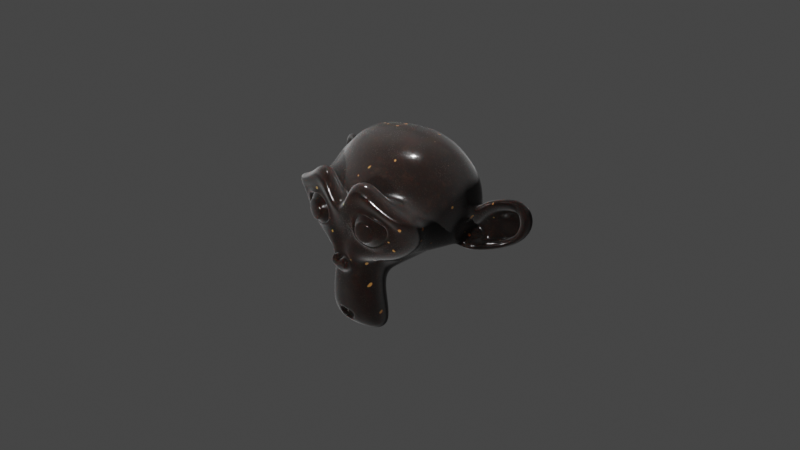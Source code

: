 # Source: chocolate.blend  (saved by Blender 4.0.36; exported with 4.5.12 LTS)
import bpy
from mathutils import Matrix  # noqa: F401  (used for matrix-valued properties, if any)

bpy.ops.wm.read_factory_settings(use_empty=True)
scene = bpy.context.scene
scene.name = 'Scene'

# ---- collections
col_collection = bpy.data.collections.new('Collection'); scene.collection.children.link(col_collection)

# ---- materials (node trees are filled in below, after node groups)
mat_chocolate_04 = bpy.data.materials.new('chocolate_04')
mat_chocolate_04.displacement_method = 'DISPLACEMENT'

# ---- node groups
ng_coord_detect_058 = bpy.data.node_groups.new('COORD DETECT.058', 'ShaderNodeTree')
_s = ng_coord_detect_058.interface.new_socket(name='Vector', in_out='OUTPUT', socket_type='NodeSocketVector')
_s = ng_coord_detect_058.interface.new_socket(name='IF THEN USE', in_out='INPUT', socket_type='NodeSocketVector')
_s.min_value = -1e+04
_s.max_value = 1e+04
_s = ng_coord_detect_058.interface.new_socket(name='USING', in_out='INPUT', socket_type='NodeSocketVector')
_N = ng_coord_detect_058.nodes; _L = ng_coord_detect_058.links
n0 = _N.new('ShaderNodeMath'); n0.name = 'Math.003'; n0.location = (-29, 116)
n0.operation = 'GREATER_THAN'
n0.inputs[1].default_value = 0.0
n1 = _N.new('NodeReroute'); n1.name = 'Reroute.002'; n1.location = (-266, -116)
n1.width = 16
n1.socket_idname = 'NodeSocketVector'
n2 = _N.new('ShaderNodeVectorMath'); n2.name = 'Vector Math'; n2.location = (-198, 114)
n2.operation = 'LENGTH'
n3 = _N.new('ShaderNodeMix'); n3.name = 'Mix.002'; n3.location = (266, 38)
n3.data_type = 'RGBA'
n4 = _N.new('NodeGroupInput'); n4.name = 'Group Input'; n4.location = (-466, 0)
n5 = _N.new('NodeGroupOutput'); n5.name = 'Group Output'; n5.location = (456, 0)
_L.new(n4.outputs[0], n1.inputs[0])
_L.new(n4.outputs[1], n3.inputs[6])
_L.new(n3.outputs[2], n5.inputs[0])
_L.new(n1.outputs[0], n2.inputs[0])
_L.new(n2.outputs[1], n0.inputs[0])
_L.new(n0.outputs[0], n3.inputs[0])
_L.new(n1.outputs[0], n3.inputs[7])
n5.is_active_output = True
ng_normal_bake_146 = bpy.data.node_groups.new('normal_bake.146', 'ShaderNodeTree')
_s = ng_normal_bake_146.interface.new_socket(name='Vector', in_out='OUTPUT', socket_type='NodeSocketVector')
_s = ng_normal_bake_146.interface.new_socket(name='Color', in_out='INPUT', socket_type='NodeSocketVector')
_s.hide_value = True
_N = ng_normal_bake_146.nodes; _L = ng_normal_bake_146.links
n0 = _N.new('ShaderNodeVectorMath'); n0.name = 'Vector Math.001'; n0.location = (-4, -55)
n0.operation = 'DOT_PRODUCT'
n1 = _N.new('ShaderNodeVectorMath'); n1.name = 'Vector Math.005'; n1.location = (-264, -55)
n1.operation = 'CROSS_PRODUCT'
n2 = _N.new('ShaderNodeVectorMath'); n2.name = 'Vector Math.002'; n2.location = (-1, -219)
n2.operation = 'DOT_PRODUCT'
n3 = _N.new('NodeReroute'); n3.name = 'Reroute'; n3.location = (-85, 62)
n3.width = 16
n3.socket_idname = 'NodeSocketVector'
n4 = _N.new('ShaderNodeVectorMath'); n4.name = 'Vector Math'; n4.location = (2, 98)
n4.operation = 'DOT_PRODUCT'
n5 = _N.new('ShaderNodeCombineXYZ'); n5.name = 'Combine XYZ'; n5.location = (198, 2)
n6 = _N.new('ShaderNodeNewGeometry'); n6.name = 'Geometry'; n6.location = (-577, -273)
n7 = _N.new('ShaderNodeTangent'); n7.name = 'Tangent'; n7.location = (-579, 25)
n7.width = 232
n7.direction_type = 'UV_MAP'
n8 = _N.new('NodeGroupOutput'); n8.name = 'Group Output'; n8.location = (757, 49)
n9 = _N.new('NodeGroupInput'); n9.name = 'Group Input'; n9.location = (-552, 105)
n10 = _N.new('ShaderNodeVectorMath'); n10.name = 'Vector Math.004'; n10.location = (398, -39)
n10.hide = True
n10.inputs[1].default_value = (0.5, 0.5, 0.5)
n11 = _N.new('ShaderNodeVectorMath'); n11.name = 'Vector Math.003'; n11.location = (398, -4)
n11.hide = True
n11.operation = 'SCALE'
n11.inputs[3].default_value = 0.5
n12 = _N.new('ShaderNodeMath'); n12.name = 'sanctus_correct_normal_y'; n12.location = (0, 0)
n12.label = 'sanctus_correct_normal_y'
n12.operation = 'MULTIPLY'
n12.inputs[1].default_value = -1.0
_L.new(n4.outputs[1], n5.inputs[0])
_L.new(n2.outputs[1], n5.inputs[2])
_L.new(n3.outputs[0], n4.inputs[0])
_L.new(n3.outputs[0], n0.inputs[0])
_L.new(n3.outputs[0], n2.inputs[0])
_L.new(n7.outputs[0], n1.inputs[0])
_L.new(n6.outputs[1], n1.inputs[1])
_L.new(n7.outputs[0], n4.inputs[1])
_L.new(n1.outputs[0], n0.inputs[1])
_L.new(n6.outputs[1], n2.inputs[1])
_L.new(n9.outputs[0], n3.inputs[0])
_L.new(n5.outputs[0], n11.inputs[0])
_L.new(n10.outputs[0], n8.inputs[0])
_L.new(n11.outputs[0], n10.inputs[0])
_L.new(n0.outputs[1], n12.inputs[0])
_L.new(n12.outputs[0], n5.inputs[1])
n8.is_active_output = True
ng_fresneltospec_039 = bpy.data.node_groups.new('FresnelToSpec.039', 'ShaderNodeTree')
_s = ng_fresneltospec_039.interface.new_socket(name='Spec', in_out='OUTPUT', socket_type='NodeSocketFloat')
_s.default_value = 0.5
_s.min_value = 0.0
_s.max_value = 0.0
_s = ng_fresneltospec_039.interface.new_socket(name='IOR', in_out='INPUT', socket_type='NodeSocketFloat')
_s.default_value = 1.5
_s.min_value = 1.0
_s.max_value = 5.0
_N = ng_fresneltospec_039.nodes; _L = ng_fresneltospec_039.links
n0 = _N.new('ShaderNodeMath'); n0.name = 'Math'; n0.location = (-188, 76)
n0.operation = 'SUBTRACT'
n0.inputs[1].default_value = 1.0
n1 = _N.new('ShaderNodeMath'); n1.name = 'Math.001'; n1.location = (-187, -94)
n1.inputs[1].default_value = 1.0
n2 = _N.new('ShaderNodeMath'); n2.name = 'Math.002'; n2.location = (4, 53)
n2.operation = 'DIVIDE'
n3 = _N.new('ShaderNodeMath'); n3.name = 'Math.003'; n3.location = (174, 53)
n3.operation = 'POWER'
n3.inputs[1].default_value = 2.0
n4 = _N.new('ShaderNodeMath'); n4.name = 'Math.004'; n4.location = (341, 56)
n4.operation = 'DIVIDE'
n4.inputs[1].default_value = 0.08
n5 = _N.new('NodeGroupOutput'); n5.name = 'Group Output'; n5.location = (530, -33)
n6 = _N.new('NodeGroupInput'); n6.name = 'Group Input'; n6.location = (-430, -43)
_L.new(n0.outputs[0], n2.inputs[0])
_L.new(n1.outputs[0], n2.inputs[1])
_L.new(n2.outputs[0], n3.inputs[0])
_L.new(n3.outputs[0], n4.inputs[0])
_L.new(n4.outputs[0], n5.inputs[0])
_L.new(n6.outputs[0], n0.inputs[0])
_L.new(n6.outputs[0], n1.inputs[0])
n5.is_active_output = True
ng_chocolate = bpy.data.node_groups.new('Chocolate', 'ShaderNodeTree')
_s = ng_chocolate.interface.new_socket(name='BSDF', in_out='OUTPUT', socket_type='NodeSocketShader')
_s = ng_chocolate.interface.new_socket(name='Displacement', in_out='OUTPUT', socket_type='NodeSocketVector')
_s.min_value = 0.0
_s.max_value = 1.0
_s = ng_chocolate.interface.new_socket(name='Color Bake', in_out='OUTPUT', socket_type='NodeSocketColor')
_s = ng_chocolate.interface.new_socket(name='Roughness Bake', in_out='OUTPUT', socket_type='NodeSocketFloat')
_s = ng_chocolate.interface.new_socket(name='Specular Bake', in_out='OUTPUT', socket_type='NodeSocketFloat')
_s = ng_chocolate.interface.new_socket(name='Displacement Bake', in_out='OUTPUT', socket_type='NodeSocketFloat')
_s = ng_chocolate.interface.new_socket(name='Normal Bake', in_out='OUTPUT', socket_type='NodeSocketVector')
_s = ng_chocolate.interface.new_socket(name='--CHOCOLATE--', in_out='INPUT', socket_type='NodeSocketFloat')
_s.hide_value = True
_s = ng_chocolate.interface.new_socket(name='Chocolate Color', in_out='INPUT', socket_type='NodeSocketColor')
_s.default_value = (0.06243, 0.01947, 0.003982, 1.0)
_s = ng_chocolate.interface.new_socket(name='Roughness', in_out='INPUT', socket_type='NodeSocketFloat')
_s.default_value = 1.0
_s.min_value = 0.0
_s.max_value = 1.0
_s = ng_chocolate.interface.new_socket(name='Subsurface Scale', in_out='INPUT', socket_type='NodeSocketFloat')
_s.default_value = 0.2
_s.min_value = 0.0
_s.max_value = 1.0
_s = ng_chocolate.interface.new_socket(name='--BUBBLES--', in_out='INPUT', socket_type='NodeSocketFloat')
_s.hide_value = True
_s = ng_chocolate.interface.new_socket(name='Bubbles', in_out='INPUT', socket_type='NodeSocketFloat')
_s.default_value = 0.92
_s.min_value = 0.0
_s.max_value = 1.0
_s = ng_chocolate.interface.new_socket(name='--NUTS--', in_out='INPUT', socket_type='NodeSocketFloat')
_s.hide_value = True
_s = ng_chocolate.interface.new_socket(name='Nuts', in_out='INPUT', socket_type='NodeSocketFloat')
_s.default_value = 0.18
_s.min_value = 0.0
_s.max_value = 0.5
_s = ng_chocolate.interface.new_socket(name='Nuts Color', in_out='INPUT', socket_type='NodeSocketColor')
_s.default_value = (0.3373, 0.1748, 0.09942, 1.0)
_s = ng_chocolate.interface.new_socket(name='Nut Type', in_out='INPUT', socket_type='NodeSocketFloat')
_s.min_value = 0.0
_s.max_value = 1.0
_s = ng_chocolate.interface.new_socket(name='Cover', in_out='INPUT', socket_type='NodeSocketFloat')
_s.default_value = 0.19
_s.min_value = 0.0
_s.max_value = 1.0
_s = ng_chocolate.interface.new_socket(name='--SCRATCHES--', in_out='INPUT', socket_type='NodeSocketFloat')
_s.hide_value = True
_s = ng_chocolate.interface.new_socket(name='Scratches', in_out='INPUT', socket_type='NodeSocketFloat')
_s.default_value = 1.0
_s.min_value = 0.0
_s.max_value = 1.0
_s = ng_chocolate.interface.new_socket(name='Scratches Color', in_out='INPUT', socket_type='NodeSocketColor')
_s.default_value = (0.3018, 0.1137, 0.03863, 1.0)
_s = ng_chocolate.interface.new_socket(name='--RIPPLES--', in_out='INPUT', socket_type='NodeSocketFloat')
_s.hide_value = True
_s = ng_chocolate.interface.new_socket(name='Texture (UV Based)', in_out='INPUT', socket_type='NodeSocketFloat')
_s.min_value = 0.0
_s.max_value = 1.0
_s = ng_chocolate.interface.new_socket(name='Frecuency', in_out='INPUT', socket_type='NodeSocketFloat')
_s.default_value = 46.02
_s.min_value = 0.0
_s.max_value = 1000.0
_s = ng_chocolate.interface.new_socket(name='--OTHERS--', in_out='INPUT', socket_type='NodeSocketFloat')
_s.hide_value = True
_s = ng_chocolate.interface.new_socket(name='Scale', in_out='INPUT', socket_type='NodeSocketFloat')
_s.default_value = 0.6
_s.min_value = -1e+04
_s.max_value = 1e+04
_s = ng_chocolate.interface.new_socket(name='seed', in_out='INPUT', socket_type='NodeSocketFloat')
_s.min_value = -1000.0
_s.max_value = 1000.0
_s = ng_chocolate.interface.new_socket(name='Bump', in_out='INPUT', socket_type='NodeSocketFloat')
_s.default_value = 1.0
_s.min_value = 0.0
_s.max_value = 1e+04
_s = ng_chocolate.interface.new_socket(name='Vector', in_out='INPUT', socket_type='NodeSocketVector')
_s.hide_value = True
_N = ng_chocolate.nodes; _L = ng_chocolate.links
n0 = _N.new('NodeFrame'); n0.name = 'Frame'; n0.location = (1287, 1233)
n0.width = 604
n1 = _N.new('NodeReroute'); n1.name = 'Reroute.006'; n1.location = (984, -379)
n1.width = 16
n1.socket_idname = 'NodeSocketFloat'
n2 = _N.new('ShaderNodeTexVoronoi'); n2.name = 'Voronoi Texture.002'; n2.location = (-1042, -671)
n2.voronoi_dimensions = '4D'
n3 = _N.new('NodeReroute'); n3.name = 'Reroute.007'; n3.location = (1014, 78)
n3.width = 16
n3.socket_idname = 'NodeSocketFloat'
n4 = _N.new('NodeReroute'); n4.name = 'Reroute'; n4.location = (-692, -377)
n4.width = 16
n4.socket_idname = 'NodeSocketFloat'
n5 = _N.new('NodeReroute'); n5.name = 'Reroute.010'; n5.location = (-687, -152)
n5.width = 16
n5.socket_idname = 'NodeSocketFloat'
n6 = _N.new('NodeReroute'); n6.name = 'Reroute.011'; n6.location = (-2382, -871)
n6.width = 16
n6.socket_idname = 'NodeSocketFloat'
n7 = _N.new('ShaderNodeTexVoronoi'); n7.name = 'Voronoi Texture.003'; n7.location = (-1043, -1005)
n7.inputs[2].default_value = 83.2
n8 = _N.new('ShaderNodeMix'); n8.name = 'Mix.008'; n8.location = (1308, -34)
n8.data_type = 'RGBA'
n8.blend_type = 'ADD'
n8.inputs[0].default_value = 1.0
n9 = _N.new('ShaderNodeMath'); n9.name = 'Math.001'; n9.location = (1079, -261)
n9.operation = 'MULTIPLY'
n9.inputs[1].default_value = 0.001
n10 = _N.new('ShaderNodeMapRange'); n10.name = 'Map Range'; n10.location = (-856, -1009)
n10.inputs[2].default_value = 0.37
n10.inputs[3].default_value = 1.0
n10.inputs[4].default_value = 0.0
n11 = _N.new('ShaderNodeVectorMath'); n11.name = 'Vector Math'; n11.location = (-2098, -348)
n11.operation = 'SCALE'
n12 = _N.new('ShaderNodeGroup'); n12.name = 'Group.001'; n12.location = (-2091, -212)
n12.node_tree = ng_coord_detect_058
n13 = _N.new('ShaderNodeTexCoord'); n13.name = 'Texture Coordinate'; n13.location = (-2273, -338)
n14 = _N.new('ShaderNodeTexNoise'); n14.name = 'Noise Texture.004'; n14.location = (-1856, -319)
n14.inputs[2].default_value = 2.12
n14.inputs[3].default_value = 1.35
n14.inputs[4].default_value = 0.7583
n15 = _N.new('ShaderNodeMix'); n15.name = 'Mix.007'; n15.location = (-1653, -306)
n15.data_type = 'RGBA'
n15.blend_type = 'LINEAR_LIGHT'
n15.inputs[0].default_value = 0.105
n16 = _N.new('NodeReroute'); n16.name = 'Reroute.013'; n16.location = (-1915, -1172)
n16.width = 16
n16.socket_idname = 'NodeSocketVector'
n17 = _N.new('NodeReroute'); n17.name = 'Reroute.012'; n17.location = (-1920, -410)
n17.width = 16
n17.socket_idname = 'NodeSocketVector'
n18 = _N.new('NodeReroute'); n18.name = 'Reroute.014'; n18.location = (-1224, -554)
n18.width = 16
n19 = _N.new('NodeReroute'); n19.name = 'Reroute.015'; n19.location = (-1223, -882)
n19.width = 16
n20 = _N.new('NodeReroute'); n20.name = 'Reroute.004'; n20.location = (-1221, -349)
n20.width = 16
n21 = _N.new('NodeReroute'); n21.name = 'Reroute.016'; n21.location = (-1360, -890)
n21.width = 16
n21.socket_idname = 'NodeSocketFloat'
n22 = _N.new('NodeReroute'); n22.name = 'Reroute.017'; n22.location = (-1362, -569)
n22.width = 16
n22.socket_idname = 'NodeSocketFloat'
n23 = _N.new('ShaderNodeValue'); n23.name = 'Value'; n23.location = (-1214, -654)
n23.outputs[0].default_value = 21.8
n24 = _N.new('NodeGroupInput'); n24.name = 'Group Input'; n24.location = (-2588, -473)
n25 = _N.new('NodeReroute'); n25.name = 'Reroute.003'; n25.location = (-582, -434)
n25.width = 16
n25.socket_idname = 'NodeSocketFloat'
n26 = _N.new('NodeReroute'); n26.name = 'Reroute.008'; n26.location = (-506, -222)
n26.width = 16
n26.socket_idname = 'NodeSocketFloat'
n27 = _N.new('NodeReroute'); n27.name = 'Reroute.019'; n27.location = (-1894, 432)
n27.width = 16
n27.socket_idname = 'NodeSocketVector'
n28 = _N.new('NodeGroupInput'); n28.name = 'Group Input.001'; n28.location = (-1066, 1199)
n29 = _N.new('NodeReroute'); n29.name = 'Reroute.021'; n29.location = (-892, 904)
n29.width = 16
n29.socket_idname = 'NodeSocketVector'
n30 = _N.new('NodeReroute'); n30.name = 'Reroute.020'; n30.location = (-897, 418)
n30.width = 16
n30.socket_idname = 'NodeSocketVector'
n31 = _N.new('NodeReroute'); n31.name = 'Reroute.024'; n31.location = (-847, 979)
n31.width = 16
n31.socket_idname = 'NodeSocketFloat'
n32 = _N.new('NodeReroute'); n32.name = 'Reroute.023'; n32.location = (-893, 652)
n32.width = 16
n32.socket_idname = 'NodeSocketVector'
n33 = _N.new('NodeReroute'); n33.name = 'Reroute.025'; n33.location = (-860, 393)
n33.width = 16
n33.socket_idname = 'NodeSocketFloat'
n34 = _N.new('NodeReroute'); n34.name = 'Reroute.022'; n34.location = (-847, 876)
n34.width = 16
n34.socket_idname = 'NodeSocketFloat'
n35 = _N.new('NodeReroute'); n35.name = 'Reroute.005'; n35.location = (2117, 1091)
n35.width = 16
n36 = _N.new('NodeReroute'); n36.name = 'Reroute.026'; n36.location = (-487, -385)
n36.width = 16
n36.socket_idname = 'NodeSocketFloat'
n37 = _N.new('NodeReroute'); n37.name = 'Reroute.009'; n37.location = (1248, -215)
n37.width = 16
n38 = _N.new('ShaderNodeMix'); n38.name = 'Mix.003'; n38.location = (271, -30)
n38.data_type = 'RGBA'
n39 = _N.new('ShaderNodeMix'); n39.name = 'Mix.012'; n39.location = (434, -50)
n39.data_type = 'RGBA'
n40 = _N.new('ShaderNodeMix'); n40.name = 'Mix'; n40.location = (30, -40)
n40.data_type = 'RGBA'
n41 = _N.new('ShaderNodeTexNoise'); n41.name = 'Noise Texture'; n41.location = (-731, 761)
n41.inputs[3].default_value = 4.0
n42 = _N.new('ShaderNodeTexNoise'); n42.name = 'Noise Texture.002'; n42.location = (-730, 1005)
n42.noise_dimensions = '4D'
n42.inputs[2].default_value = 1.05
n42.inputs[3].default_value = 2.64
n42.inputs[8].default_value = 8.9
n43 = _N.new('ShaderNodeMapRange'); n43.name = 'Map Range.005'; n43.location = (-562, 1002)
n43.inputs[1].default_value = 0.62
n44 = _N.new('ShaderNodeMapRange'); n44.name = 'Map Range.004'; n44.location = (-288, 664)
n44.hide = True
n44.inputs[1].default_value = 0.51
n44.inputs[2].default_value = 0.73
n44.inputs[4].default_value = 0.53
n45 = _N.new('ShaderNodeMapRange'); n45.name = 'Map Range.006'; n45.location = (-284, 721)
n45.hide = True
n45.inputs[1].default_value = 0.61
n45.inputs[2].default_value = 0.75
n46 = _N.new('ShaderNodeTexNoise'); n46.name = 'Noise Texture.001'; n46.location = (-803, 529)
n46.noise_dimensions = '4D'
n46.inputs[2].default_value = 12.0
n46.inputs[3].default_value = 4.0
n46.inputs[4].default_value = 0.9583
n46.inputs[8].default_value = 0.73
n47 = _N.new('NodeGroupInput'); n47.name = 'Group Input.004'; n47.location = (-978, 347)
n48 = _N.new('ShaderNodeVectorMath'); n48.name = 'Vector Math.001'; n48.location = (-624, 538)
n48.operation = 'SCALE'
n49 = _N.new('ShaderNodeMix'); n49.name = 'Mix.010'; n49.location = (37, 610)
n49.data_type = 'RGBA'
n49.blend_type = 'SUBTRACT'
n49.clamp_result = True
n49.inputs[0].default_value = 0.6833
n50 = _N.new('ShaderNodeMix'); n50.name = 'Mix.014'; n50.location = (195, 603)
n50.data_type = 'RGBA'
n50.blend_type = 'SUBTRACT'
n50.clamp_result = True
n50.inputs[0].default_value = 0.6833
n51 = _N.new('ShaderNodeMix'); n51.name = 'Mix.001'; n51.location = (357, 600)
n51.data_type = 'RGBA'
n51.blend_type = 'SUBTRACT'
n51.clamp_result = True
n51.inputs[0].default_value = 1.0
n52 = _N.new('ShaderNodeMath'); n52.name = 'Math.006'; n52.location = (-71, 424)
n52.use_clamp = True
n53 = _N.new('ShaderNodeMix'); n53.name = 'Mix.013'; n53.location = (2039, 43)
n53.data_type = 'RGBA'
n53.blend_type = 'ADD'
n53.inputs[0].default_value = 1.0
n54 = _N.new('ShaderNodeSeparateColor'); n54.name = 'Separate RGB'; n54.location = (-465, 725)
n54.hide = True
n55 = _N.new('ShaderNodeMapRange'); n55.name = 'Map Range.003'; n55.location = (-449, 646)
n56 = _N.new('ShaderNodeMapRange'); n56.name = 'Map Range.002'; n56.location = (-591, 314)
n56.hide = True
n56.inputs[1].default_value = 0.6
n56.inputs[2].default_value = 0.62
n56.inputs[4].default_value = 0.17
n57 = _N.new('ShaderNodeMath'); n57.name = 'Math'; n57.location = (-249, 439)
n57.hide = True
n57.operation = 'SUBTRACT'
n57.use_clamp = True
n58 = _N.new('ShaderNodeMath'); n58.name = 'Math.010'; n58.location = (1671, 557)
n58.hide = True
n58.operation = 'GREATER_THAN'
n58.inputs[1].default_value = 0.0
n59 = _N.new('ShaderNodeBump'); n59.name = 'Bump'; n59.location = (3171, 154)
n59.inputs[2].default_value = 1.0
n60 = _N.new('ShaderNodeMix'); n60.name = 'Mix.009'; n60.location = (3172, 363)
n60.data_type = 'RGBA'
n60.clamp_result = True
n60.inputs[7].default_value = (0.6482, 0.6482, 0.6482, 1.0)
n61 = _N.new('NodeGroupInput'); n61.name = 'Group Input.002'; n61.location = (1483, 935)
n62 = _N.new('ShaderNodeMath'); n62.name = 'Math.002'; n62.location = (-73, 263)
n62.hide = True
n62.operation = 'MULTIPLY'
n62.use_clamp = True
n62.inputs[1].default_value = 0.0005
n63 = _N.new('ShaderNodeMath'); n63.name = 'Math.008'; n63.location = (2410, -111)
n63.operation = 'MULTIPLY'
n64 = _N.new('NodeGroupInput'); n64.name = 'Group Input.005'; n64.location = (1905, -356)
n65 = _N.new('ShaderNodeMath'); n65.name = 'Math.007'; n65.location = (2171, -88)
n65.operation = 'DIVIDE'
n65.inputs[0].default_value = 1.0
n66 = _N.new('NodeReroute'); n66.name = 'Reroute.018'; n66.location = (543, -204)
n66.width = 16
n67 = _N.new('ShaderNodeInvert'); n67.name = 'Invert'; n67.location = (628, -524)
n68 = _N.new('ShaderNodeMath'); n68.name = 'Math.018'; n68.location = (796, -644)
n68.operation = 'MULTIPLY'
n69 = _N.new('ShaderNodeTexVoronoi'); n69.name = 'Voronoi Texture.001'; n69.location = (-1028, -349)
n69.voronoi_dimensions = '4D'
n70 = _N.new('ShaderNodeMapRange'); n70.name = 'Map Range.008'; n70.location = (-650, -35)
n70.inputs[2].default_value = 0.32
n70.inputs[3].default_value = 1.0
n70.inputs[4].default_value = 0.0
n71 = _N.new('ShaderNodeTexVoronoi'); n71.name = 'Voronoi Texture.004'; n71.location = (-1023, -130)
n71.voronoi_dimensions = '4D'
n71.feature = 'DISTANCE_TO_EDGE'
n72 = _N.new('ShaderNodeMath'); n72.name = 'Math.016'; n72.location = (-460, 177)
n72.operation = 'MULTIPLY'
n72.inputs[2].default_value = 0.0
n73 = _N.new('ShaderNodeMapRange'); n73.name = 'Map Range.009'; n73.location = (-646, 209)
n73.inputs[1].default_value = 0.28
n73.inputs[4].default_value = 4.0
n74 = _N.new('ShaderNodeMix'); n74.name = 'Mix.004'; n74.location = (2030, 601)
n74.data_type = 'RGBA'
n74.clamp_result = True
n74.inputs[7].default_value = (0.398, 0.3664, 0.3975, 1.0)
n75 = _N.new('ShaderNodeMath'); n75.name = 'Math.015'; n75.location = (-472, -70)
n75.operation = 'MULTIPLY'
n75.inputs[2].default_value = 0.0
n76 = _N.new('ShaderNodeMath'); n76.name = 'Math.004'; n76.location = (-761, -551)
n76.operation = 'LESS_THAN'
n77 = _N.new('ShaderNodeMath'); n77.name = 'Math.011'; n77.location = (-204, -156)
n77.operation = 'ROUND'
n78 = _N.new('NodeReroute'); n78.name = 'Reroute.001'; n78.location = (-821, -729)
n78.width = 16
n79 = _N.new('NodeReroute'); n79.name = 'Reroute.027'; n79.location = (14, -105)
n79.width = 16
n80 = _N.new('NodeGroupInput'); n80.name = 'Group Input.003'; n80.location = (-175, -952)
n81 = _N.new('ShaderNodeTexWave'); n81.name = 'Wave Texture'; n81.location = (142, -712)
n82 = _N.new('ShaderNodeMath'); n82.name = 'Math.017'; n82.location = (324, -710)
n82.operation = 'MULTIPLY'
n83 = _N.new('ShaderNodeMath'); n83.name = 'Math.019'; n83.location = (146, -1055)
n83.operation = 'MULTIPLY'
n83.inputs[1].default_value = 0.01
n84 = _N.new('ShaderNodeMath'); n84.name = 'Math.005'; n84.location = (-666, -967)
n84.operation = 'MULTIPLY'
n85 = _N.new('ShaderNodeMath'); n85.name = 'Math.013'; n85.location = (-730, -767)
n86 = _N.new('ShaderNodeMix'); n86.name = 'Mix.002'; n86.location = (311, -171)
n86.data_type = 'RGBA'
n86.blend_type = 'DODGE'
n86.clamp_result = True
n86.inputs[0].default_value = 0.8
n86.inputs[7].default_value = (1.0, 1.0, 1.0, 1.0)
n87 = _N.new('ShaderNodeMath'); n87.name = 'Math.003'; n87.location = (309, -6)
n87.operation = 'MULTIPLY'
n87.inputs[1].default_value = 0.07
n88 = _N.new('ShaderNodeMix'); n88.name = 'Mix.006'; n88.location = (-198, 32)
n88.data_type = 'RGBA'
n89 = _N.new('ShaderNodeMath'); n89.name = 'Math.020'; n89.location = (88, 9)
n89.operation = 'MULTIPLY'
n89.use_clamp = True
n90 = _N.new('ShaderNodeRGBCurve'); n90.name = 'RGB Curves'; n90.location = (-491, -30)
n90.hide = True
_c = n90.mapping.curves[3]
while len(_c.points) > 2: _c.points.remove(_c.points[-1])
_c.points[0].location = (0.0, 0.0); _c.points[0].handle_type = 'AUTO_CLAMPED'
_c.points[1].location = (0.10455, 0.09375); _c.points[1].handle_type = 'AUTO'
_p = _c.points.new(0.23182, 0.36875); _p.handle_type = 'AUTO'
_p = _c.points.new(0.40909, 0.7375); _p.handle_type = 'AUTO'
_p = _c.points.new(0.65, 0.95625); _p.handle_type = 'AUTO'
_p = _c.points.new(1.0, 1.0); _p.handle_type = 'AUTO'
n90.mapping.update()
n91 = _N.new('ShaderNodeMapRange'); n91.name = 'Map Range.001'; n91.location = (-294, -401)
n91.inputs[3].default_value = 0.4
n92 = _N.new('ShaderNodeSeparateXYZ'); n92.name = 'Separate XYZ'; n92.location = (-461, -405)
n93 = _N.new('ShaderNodeTexCoord'); n93.name = 'Texture Coordinate.001'; n93.location = (-63, -777)
n94 = _N.new('ShaderNodeMapRange'); n94.name = 'Map Range.007'; n94.location = (-293, -634)
n94.inputs[3].default_value = 0.4
n95 = _N.new('ShaderNodeMath'); n95.name = 'Math.014'; n95.location = (112, -202)
n95.operation = 'MULTIPLY'
n96 = _N.new('ShaderNodeMath'); n96.name = 'Math.021'; n96.location = (-72, -486)
n96.operation = 'GREATER_THAN'
n97 = _N.new('NodeReroute'); n97.name = 'Reroute.033'; n97.location = (3572, 108)
n97.width = 16
n97.socket_idname = 'NodeSocketVector'
n98 = _N.new('NodeReroute'); n98.name = 'Reroute.034'; n98.location = (3588, -73)
n98.width = 16
n98.socket_idname = 'NodeSocketFloat'
n99 = _N.new('ShaderNodeMath'); n99.name = 'Math.012'; n99.location = (2684, -210)
n99.operation = 'DIVIDE'
n99.inputs[0].default_value = 0.12
n100 = _N.new('ShaderNodeGroup'); n100.name = 'Group.002'; n100.location = (4133, 311)
n100.node_tree = ng_normal_bake_146
n101 = _N.new('ShaderNodeMath'); n101.name = 'Math.009'; n101.location = (2949, -162)
n101.operation = 'MULTIPLY'
n102 = _N.new('ShaderNodeCombineXYZ'); n102.name = 'Combine XYZ'; n102.location = (3598, 813)
n102.inputs[0].default_value = 0.3
n102.inputs[1].default_value = 0.3
n102.inputs[2].default_value = 0.3
n103 = _N.new('ShaderNodeMath'); n103.name = 'Math.022'; n103.location = (3185, -46)
n103.operation = 'MULTIPLY'
n104 = _N.new('ShaderNodeMath'); n104.name = 'Math.023'; n104.location = (3368, -18)
n105 = _N.new('ShaderNodeGroup'); n105.name = 'Group'; n105.location = (3171, 486)
n105.node_tree = ng_fresneltospec_039
n105.inputs[0].default_value = 1.3
n106 = _N.new('NodeReroute'); n106.name = 'Reroute.031'; n106.location = (3562, 439)
n106.width = 16
n106.socket_idname = 'NodeSocketFloat'
n107 = _N.new('NodeGroupOutput'); n107.name = 'Group Output'; n107.location = (4227, 638)
n108 = _N.new('ShaderNodeDisplacement'); n108.name = 'Displacement'; n108.location = (3750, -17)
n108.inputs[2].default_value = 1.0
n109 = _N.new('ShaderNodeBevel'); n109.name = 'Bevel'; n109.location = (3580, -144)
n109.samples = 16
n109.inputs[0].default_value = 0.001
n110 = _N.new('NodeReroute'); n110.name = 'Reroute.002'; n110.location = (1271, 679)
n110.width = 16
n111 = _N.new('ShaderNodeMix'); n111.name = 'Mix.005'; n111.location = (2022, 849)
n111.data_type = 'RGBA'
n111.inputs[7].default_value = (0.09921, 0.09921, 0.09921, 1.0)
n112 = _N.new('NodeReroute'); n112.name = 'Reroute.032'; n112.location = (3489, 485)
n112.width = 16
n113 = _N.new('ShaderNodeBsdfPrincipled'); n113.name = 'Principled BSDF'; n113.location = (3891, 709)
n113.inputs[3].default_value = 1.45
n113.inputs[8].default_value = 1.0
n113.inputs[24].default_value = 0.2
n113.inputs[27].default_value = (0.0, 0.0, 0.0, 1.0)
n113.inputs[28].default_value = 1.0
n114 = _N.new('NodeReroute'); n114.name = 'Reroute.029'; n114.location = (3591, 569)
n114.width = 16
n115 = _N.new('NodeReroute'); n115.name = 'Reroute.028'; n115.location = (3538, 661)
n115.width = 16
n38.parent = n0
n39.parent = n0
n40.parent = n0
_L.new(n113.outputs[0], n107.inputs[0])
_L.new(n97.outputs[0], n113.inputs[5])
_L.new(n56.outputs[0], n57.inputs[1])
_L.new(n46.outputs[0], n56.inputs[0])
_L.new(n41.outputs[0], n55.inputs[0])
_L.new(n54.outputs[1], n44.inputs[0])
_L.new(n44.outputs[0], n40.inputs[0])
_L.new(n40.outputs[2], n38.inputs[6])
_L.new(n44.outputs[0], n52.inputs[0])
_L.new(n42.outputs[0], n43.inputs[0])
_L.new(n51.outputs[2], n74.inputs[6])
_L.new(n78.outputs[0], n76.inputs[0])
_L.new(n23.outputs[0], n69.inputs[2])
_L.new(n5.outputs[0], n70.inputs[0])
_L.new(n110.outputs[0], n38.inputs[0])
_L.new(n37.outputs[0], n110.inputs[0])
_L.new(n110.outputs[0], n111.inputs[0])
_L.new(n18.outputs[0], n69.inputs[0])
_L.new(n19.outputs[0], n2.inputs[0])
_L.new(n23.outputs[0], n2.inputs[2])
_L.new(n2.outputs[1], n78.inputs[0])
_L.new(n76.outputs[0], n25.inputs[0])
_L.new(n26.outputs[0], n75.inputs[1])
_L.new(n17.outputs[0], n15.inputs[6])
_L.new(n15.outputs[2], n20.inputs[0])
_L.new(n17.outputs[0], n14.inputs[0])
_L.new(n14.outputs[0], n15.inputs[7])
_L.new(n8.outputs[2], n53.inputs[6])
_L.new(n1.outputs[0], n9.inputs[0])
_L.new(n110.outputs[0], n58.inputs[0])
_L.new(n10.outputs[0], n84.inputs[0])
_L.new(n3.outputs[0], n39.inputs[0])
_L.new(n3.outputs[0], n60.inputs[0])
_L.new(n9.outputs[0], n8.inputs[7])
_L.new(n39.outputs[2], n35.inputs[0])
_L.new(n38.outputs[2], n39.inputs[6])
_L.new(n1.outputs[0], n3.inputs[0])
_L.new(n74.outputs[2], n60.inputs[6])
_L.new(n36.outputs[0], n1.inputs[0])
_L.new(n24.outputs[5], n84.inputs[1])
_L.new(n24.outputs[7], n76.inputs[1])
_L.new(n28.outputs[1], n40.inputs[6])
_L.new(n28.outputs[13], n40.inputs[7])
_L.new(n28.outputs[8], n38.inputs[7])
_L.new(n28.outputs[13], n39.inputs[7])
_L.new(n69.outputs[0], n4.inputs[0])
_L.new(n7.outputs[0], n10.inputs[0])
_L.new(n43.outputs[0], n51.inputs[7])
_L.new(n61.outputs[3], n111.inputs[6])
_L.new(n33.outputs[0], n46.inputs[1])
_L.new(n53.outputs[2], n59.inputs[3])
_L.new(n81.outputs[1], n82.inputs[0])
_L.new(n25.outputs[0], n26.inputs[0])
_L.new(n16.outputs[0], n7.inputs[0])
_L.new(n22.outputs[0], n69.inputs[1])
_L.new(n21.outputs[0], n2.inputs[1])
_L.new(n58.outputs[0], n74.inputs[0])
_L.new(n112.outputs[0], n113.inputs[2])
_L.new(n4.outputs[0], n5.inputs[0])
_L.new(n79.outputs[0], n95.inputs[0])
_L.new(n66.outputs[0], n37.inputs[0])
_L.new(n70.outputs[0], n90.inputs[1])
_L.new(n90.outputs[0], n75.inputs[0])
_L.new(n24.outputs[18], n11.inputs[3])
_L.new(n24.outputs[19], n6.inputs[0])
_L.new(n82.outputs[0], n68.inputs[0])
_L.new(n68.outputs[0], n53.inputs[7])
_L.new(n66.outputs[0], n67.inputs[1])
_L.new(n67.outputs[0], n68.inputs[1])
_L.new(n80.outputs[15], n83.inputs[0])
_L.new(n80.outputs[16], n81.inputs[1])
_L.new(n83.outputs[0], n82.inputs[1])
_L.new(n24.outputs[21], n12.inputs[0])
_L.new(n13.outputs[3], n12.inputs[1])
_L.new(n12.outputs[0], n11.inputs[0])
_L.new(n11.outputs[0], n17.inputs[0])
_L.new(n17.outputs[0], n16.inputs[0])
_L.new(n20.outputs[0], n18.inputs[0])
_L.new(n18.outputs[0], n19.inputs[0])
_L.new(n6.outputs[0], n21.inputs[0])
_L.new(n21.outputs[0], n22.inputs[0])
_L.new(n30.outputs[0], n46.inputs[0])
_L.new(n17.outputs[0], n27.inputs[0])
_L.new(n27.outputs[0], n30.inputs[0])
_L.new(n29.outputs[0], n42.inputs[0])
_L.new(n32.outputs[0], n29.inputs[0])
_L.new(n31.outputs[0], n34.inputs[0])
_L.new(n30.outputs[0], n32.inputs[0])
_L.new(n32.outputs[0], n41.inputs[0])
_L.new(n28.outputs[19], n31.inputs[0])
_L.new(n34.outputs[0], n42.inputs[1])
_L.new(n34.outputs[0], n33.inputs[0])
_L.new(n84.outputs[0], n36.inputs[0])
_L.new(n57.outputs[0], n49.inputs[6])
_L.new(n54.outputs[2], n45.inputs[0])
_L.new(n49.outputs[2], n50.inputs[6])
_L.new(n44.outputs[0], n49.inputs[7])
_L.new(n50.outputs[2], n51.inputs[6])
_L.new(n45.outputs[0], n50.inputs[7])
_L.new(n52.outputs[0], n62.inputs[0])
_L.new(n45.outputs[0], n52.inputs[1])
_L.new(n46.outputs[1], n48.inputs[0])
_L.new(n48.outputs[0], n54.inputs[0])
_L.new(n47.outputs[12], n48.inputs[3])
_L.new(n64.outputs[18], n65.inputs[1])
_L.new(n65.outputs[0], n63.inputs[0])
_L.new(n55.outputs[0], n57.inputs[0])
_L.new(n47.outputs[2], n55.inputs[4])
_L.new(n63.outputs[0], n59.inputs[1])
_L.new(n64.outputs[20], n63.inputs[1])
_L.new(n93.outputs[2], n81.inputs[0])
_L.new(n98.outputs[0], n108.inputs[0])
_L.new(n108.outputs[0], n107.inputs[1])
_L.new(n64.outputs[20], n101.inputs[1])
_L.new(n62.outputs[0], n8.inputs[6])
_L.new(n64.outputs[18], n99.inputs[1])
_L.new(n99.outputs[0], n101.inputs[0])
_L.new(n75.outputs[0], n88.inputs[6])
_L.new(n23.outputs[0], n71.inputs[2])
_L.new(n18.outputs[0], n71.inputs[0])
_L.new(n22.outputs[0], n71.inputs[1])
_L.new(n26.outputs[0], n72.inputs[1])
_L.new(n73.outputs[0], n72.inputs[0])
_L.new(n71.outputs[0], n73.inputs[0])
_L.new(n88.outputs[2], n79.inputs[0])
_L.new(n72.outputs[0], n88.inputs[7])
_L.new(n77.outputs[0], n88.inputs[0])
_L.new(n24.outputs[9], n77.inputs[0])
_L.new(n86.outputs[2], n66.inputs[0])
_L.new(n78.outputs[0], n92.inputs[0])
_L.new(n92.outputs[0], n91.inputs[0])
_L.new(n91.outputs[0], n89.inputs[1])
_L.new(n79.outputs[0], n89.inputs[0])
_L.new(n89.outputs[0], n87.inputs[0])
_L.new(n91.outputs[0], n96.inputs[0])
_L.new(n24.outputs[10], n94.inputs[0])
_L.new(n95.outputs[0], n86.inputs[6])
_L.new(n96.outputs[0], n95.inputs[1])
_L.new(n94.outputs[0], n96.inputs[1])
_L.new(n35.outputs[0], n115.inputs[0])
_L.new(n111.outputs[2], n114.inputs[0])
_L.new(n105.outputs[0], n106.inputs[0])
_L.new(n60.outputs[2], n112.inputs[0])
_L.new(n112.outputs[0], n107.inputs[3])
_L.new(n59.outputs[0], n97.inputs[0])
_L.new(n100.outputs[0], n107.inputs[6])
_L.new(n104.outputs[0], n98.inputs[0])
_L.new(n98.outputs[0], n107.inputs[5])
_L.new(n97.outputs[0], n100.inputs[0])
_L.new(n87.outputs[0], n103.inputs[0])
_L.new(n101.outputs[0], n103.inputs[1])
_L.new(n103.outputs[0], n104.inputs[0])
_L.new(n106.outputs[0], n113.inputs[13])
_L.new(n106.outputs[0], n107.inputs[4])
_L.new(n109.outputs[0], n108.inputs[3])
_L.new(n115.outputs[0], n113.inputs[0])
_L.new(n115.outputs[0], n107.inputs[2])
_L.new(n114.outputs[0], n113.inputs[10])
n107.is_active_output = True
ng_auto_smooth = bpy.data.node_groups.new('Auto Smooth', 'GeometryNodeTree')
_s = ng_auto_smooth.interface.new_socket(name='Geometry', in_out='OUTPUT', socket_type='NodeSocketGeometry')
_s = ng_auto_smooth.interface.new_socket(name='Geometry', in_out='INPUT', socket_type='NodeSocketGeometry')
_s = ng_auto_smooth.interface.new_socket(name='Angle', in_out='INPUT', socket_type='NodeSocketFloat')
_s.subtype = 'ANGLE'
_s.min_value = 0.0
_s.max_value = 3.142
ng_auto_smooth.is_modifier = True
_N = ng_auto_smooth.nodes; _L = ng_auto_smooth.links
n0 = _N.new('NodeGroupOutput'); n0.name = 'Group Output'; n0.location = (480, -100)
n1 = _N.new('NodeGroupInput'); n1.name = 'Group Input'; n1.location = (-420, -300)
n2 = _N.new('NodeGroupInput'); n2.name = 'Group Input.001'; n2.location = (-60, -100)
n3 = _N.new('GeometryNodeSetShadeSmooth'); n3.name = 'Set Shade Smooth'; n3.location = (120, -100)
n3.domain = 'EDGE'
n4 = _N.new('GeometryNodeSetShadeSmooth'); n4.name = 'Set Shade Smooth.001'; n4.location = (300, -100)
n5 = _N.new('GeometryNodeInputMeshEdgeAngle'); n5.name = 'Edge Angle'; n5.location = (-420, -220)
n6 = _N.new('GeometryNodeInputEdgeSmooth'); n6.name = 'Is Edge Smooth'; n6.location = (-60, -160)
n7 = _N.new('GeometryNodeInputShadeSmooth'); n7.name = 'Is Face Smooth'; n7.location = (-240, -340)
n8 = _N.new('FunctionNodeBooleanMath'); n8.name = 'Boolean Math'; n8.location = (-60, -220)
n9 = _N.new('FunctionNodeCompare'); n9.name = 'Compare'; n9.location = (-240, -180)
n9.operation = 'LESS_EQUAL'
_L.new(n5.outputs[0], n9.inputs[0])
_L.new(n4.outputs[0], n0.inputs[0])
_L.new(n1.outputs[1], n9.inputs[1])
_L.new(n9.outputs[0], n8.inputs[0])
_L.new(n7.outputs[0], n8.inputs[1])
_L.new(n2.outputs[0], n3.inputs[0])
_L.new(n6.outputs[0], n3.inputs[1])
_L.new(n3.outputs[0], n4.inputs[0])
_L.new(n8.outputs[0], n3.inputs[2])
n0.is_active_output = True

# ---- material node trees
mat_chocolate_04.use_nodes = True; mat_chocolate_04.node_tree.nodes.clear()
_N = mat_chocolate_04.node_tree.nodes; _L = mat_chocolate_04.node_tree.links
n0 = _N.new('ShaderNodeOutputMaterial'); n0.name = 'Material Output'; n0.location = (-903, -474)
n1 = _N.new('ShaderNodeGroup'); n1.name = 'Group.001'; n1.location = (-1180, -471)
n1.width = 234
n1.node_tree = ng_chocolate
n1.inputs[0].default_value = 0.0
n1.inputs[1].default_value = (0.006049, 0.003035, 0.002125, 1.0)
n1.inputs[2].default_value = 0.4
n1.inputs[3].default_value = 0.2
n1.inputs[4].default_value = 0.0
n1.inputs[5].default_value = 0.35
n1.inputs[6].default_value = 0.0
n1.inputs[7].default_value = 0.35
n1.inputs[8].default_value = (0.3373, 0.1658, 0.03848, 1.0)
n1.inputs[9].default_value = 0.0
n1.inputs[10].default_value = 0.56
n1.inputs[11].default_value = 0.0
n1.inputs[12].default_value = 1.0
n1.inputs[13].default_value = (0.03689, 0.01681, 0.01096, 1.0)
n1.inputs[14].default_value = 0.0
n1.inputs[15].default_value = 0.0
n1.inputs[16].default_value = 46.02
n1.inputs[17].default_value = 0.0
n1.inputs[18].default_value = 0.75
n1.inputs[19].default_value = 0.0
n1.inputs[20].default_value = 1.0
n1.inputs[21].default_value = (0.0, 0.0, 0.0)
_L.new(n1.outputs[1], n0.inputs[2])
_L.new(n1.outputs[0], n0.inputs[0])
n0.is_active_output = True

# ---- world
world_world = bpy.data.worlds.new('World'); scene.world = world_world
world_world.use_nodes = True; world_world.node_tree.nodes.clear()
_N = world_world.node_tree.nodes; _L = world_world.node_tree.links
n0 = _N.new('ShaderNodeBackground'); n0.name = 'Background'; n0.location = (10, 300)
n0.inputs[0].default_value = (0.05, 0.05, 0.05, 1.0)
n1 = _N.new('ShaderNodeOutputWorld'); n1.name = 'World Output'; n1.location = (300, 300)
_L.new(n0.outputs[0], n1.inputs[0])
n1.is_active_output = True
world_world.use_sun_shadow = False
world_world.sun_shadow_jitter_overblur = 0.0

# ---- cameras
cam_camera = bpy.data.cameras.new('Camera')
cam_camera.clip_end = 100.0
cam_camera.ortho_scale = 7.314

# ---- lights
light_point = bpy.data.lights.new('Point', 'POINT')
light_point.transmission_factor = 0.0
light_point.use_soft_falloff = False
light_point.energy = 300.0
light_point.shadow_maximum_resolution = 0.006
light_point.use_absolute_resolution = True
light_point_001 = bpy.data.lights.new('Point.001', 'POINT')
light_point_001.transmission_factor = 0.0
light_point_001.use_soft_falloff = False
light_point_001.energy = 300.0
light_point_001.shadow_maximum_resolution = 0.006
light_point_001.use_absolute_resolution = True

# ---- meshes
me_suzanne = bpy.data.meshes.new('Suzanne')
me_suzanne.from_pydata([(0.4375, -0.7656, 0.1641), (-0.4375, -0.7656, 0.1641), (0.5, -0.6875, 0.09375), (-0.5, -0.6875, 0.09375), (0.5469, -0.5781, 0.05469), (-0.5469, -0.5781, 0.05469), (0.3516, -0.6172, -0.02344), (-0.3516, -0.6172, -0.02344), (0.3516, -0.7188, 0.03125), (-0.3516, -0.7188, 0.03125), (0.3516, -0.7812, 0.1328), (-0.3516, -0.7812, 0.1328), (0.2734, -0.7969, 0.1641), (-0.2734, -0.7969, 0.1641), (0.2031, -0.7422, 0.09375), (-0.2031, -0.7422, 0.09375), (0.1562, -0.6484, 0.05469), (-0.1562, -0.6484, 0.05469), (0.07812, -0.6562, 0.2422), (-0.07812, -0.6562, 0.2422), (0.1406, -0.7422, 0.2422), (-0.1406, -0.7422, 0.2422), (0.2422, -0.7969, 0.2422), (-0.2422, -0.7969, 0.2422), (0.2734, -0.7969, 0.3281), (-0.2734, -0.7969, 0.3281), (0.2031, -0.7422, 0.3906), (-0.2031, -0.7422, 0.3906), (0.1562, -0.6484, 0.4375), (-0.1562, -0.6484, 0.4375), (0.3516, -0.6172, 0.5156), (-0.3516, -0.6172, 0.5156), (0.3516, -0.7188, 0.4531), (-0.3516, -0.7188, 0.4531), (0.3516, -0.7812, 0.3594), (-0.3516, -0.7812, 0.3594), (0.4375, -0.7656, 0.3281), (-0.4375, -0.7656, 0.3281), (0.5, -0.6875, 0.3906), (-0.5, -0.6875, 0.3906), (0.5469, -0.5781, 0.4375), (-0.5469, -0.5781, 0.4375), (0.625, -0.5625, 0.2422), (-0.625, -0.5625, 0.2422), (0.5625, -0.6719, 0.2422), (-0.5625, -0.6719, 0.2422), (0.4688, -0.7578, 0.2422), (-0.4688, -0.7578, 0.2422), (0.4766, -0.7734, 0.2422), (-0.4766, -0.7734, 0.2422), (0.4453, -0.7812, 0.3359), (-0.4453, -0.7812, 0.3359), (0.3516, -0.8047, 0.375), (-0.3516, -0.8047, 0.375), (0.2656, -0.8203, 0.3359), (-0.2656, -0.8203, 0.3359), (0.2266, -0.8203, 0.2422), (-0.2266, -0.8203, 0.2422), (0.2656, -0.8203, 0.1562), (-0.2656, -0.8203, 0.1562), (0.3516, -0.8281, 0.2422), (-0.3516, -0.8281, 0.2422), (0.3516, -0.8047, 0.1172), (-0.3516, -0.8047, 0.1172), (0.4453, -0.7812, 0.1562), (-0.4453, -0.7812, 0.1562), (0.0, -0.7422, 0.4297), (0.0, -0.8203, 0.3516), (0.0, -0.7344, -0.6797), (0.0, -0.7812, -0.3203), (0.0, -0.7969, -0.1875), (0.0, -0.7188, -0.7734), (0.0, -0.6016, 0.4062), (0.0, -0.5703, 0.5703), (0.0, 0.5469, 0.8984), (0.0, 0.8516, 0.5625), (0.0, 0.8281, 0.07031), (0.0, 0.3516, -0.3828), (0.2031, -0.5625, -0.1875), (-0.2031, -0.5625, -0.1875), (0.3125, -0.5703, -0.4375), (-0.3125, -0.5703, -0.4375), (0.3516, -0.5703, -0.6953), (-0.3516, -0.5703, -0.6953), (0.3672, -0.5312, -0.8906), (-0.3672, -0.5312, -0.8906), (0.3281, -0.5234, -0.9453), (-0.3281, -0.5234, -0.9453), (0.1797, -0.5547, -0.9688), (-0.1797, -0.5547, -0.9688), (0.0, -0.5781, -0.9844), (0.4375, -0.5312, -0.1406), (-0.4375, -0.5312, -0.1406), (0.6328, -0.5391, -0.03906), (-0.6328, -0.5391, -0.03906), (0.8281, -0.4453, 0.1484), (-0.8281, -0.4453, 0.1484), (0.8594, -0.5938, 0.4297), (-0.8594, -0.5938, 0.4297), (0.7109, -0.625, 0.4844), (-0.7109, -0.625, 0.4844), (0.4922, -0.6875, 0.6016), (-0.4922, -0.6875, 0.6016), (0.3203, -0.7344, 0.7578), (-0.3203, -0.7344, 0.7578), (0.1562, -0.7578, 0.7188), (-0.1562, -0.7578, 0.7188), (0.0625, -0.75, 0.4922), (-0.0625, -0.75, 0.4922), (0.1641, -0.7734, 0.4141), (-0.1641, -0.7734, 0.4141), (0.125, -0.7656, 0.3047), (-0.125, -0.7656, 0.3047), (0.2031, -0.7422, 0.09375), (-0.2031, -0.7422, 0.09375), (0.375, -0.7031, 0.01562), (-0.375, -0.7031, 0.01562), (0.4922, -0.6719, 0.0625), (-0.4922, -0.6719, 0.0625), (0.625, -0.6484, 0.1875), (-0.625, -0.6484, 0.1875), (0.6406, -0.6484, 0.2969), (-0.6406, -0.6484, 0.2969), (0.6016, -0.6641, 0.375), (-0.6016, -0.6641, 0.375), (0.4297, -0.7188, 0.4375), (-0.4297, -0.7188, 0.4375), (0.25, -0.7578, 0.4688), (-0.25, -0.7578, 0.4688), (0.0, -0.7344, -0.7656), (0.1094, -0.7344, -0.7188), (-0.1094, -0.7344, -0.7188), (0.1172, -0.7109, -0.8359), (-0.1172, -0.7109, -0.8359), (0.0625, -0.6953, -0.8828), (-0.0625, -0.6953, -0.8828), (0.0, -0.6875, -0.8906), (0.0, -0.75, -0.1953), (0.0, -0.7422, -0.1406), (0.1016, -0.7422, -0.1484), (-0.1016, -0.7422, -0.1484), (0.125, -0.75, -0.2266), (-0.125, -0.75, -0.2266), (0.08594, -0.7422, -0.2891), (-0.08594, -0.7422, -0.2891), (0.3984, -0.6719, -0.04688), (-0.3984, -0.6719, -0.04688), (0.6172, -0.625, 0.05469), (-0.6172, -0.625, 0.05469), (0.7266, -0.6016, 0.2031), (-0.7266, -0.6016, 0.2031), (0.7422, -0.6562, 0.375), (-0.7422, -0.6562, 0.375), (0.6875, -0.7266, 0.4141), (-0.6875, -0.7266, 0.4141), (0.4375, -0.7969, 0.5469), (-0.4375, -0.7969, 0.5469), (0.3125, -0.8359, 0.6406), (-0.3125, -0.8359, 0.6406), (0.2031, -0.8516, 0.6172), (-0.2031, -0.8516, 0.6172), (0.1016, -0.8438, 0.4297), (-0.1016, -0.8438, 0.4297), (0.125, -0.8125, -0.1016), (-0.125, -0.8125, -0.1016), (0.2109, -0.7109, -0.4453), (-0.2109, -0.7109, -0.4453), (0.25, -0.6875, -0.7031), (-0.25, -0.6875, -0.7031), (0.2656, -0.6641, -0.8203), (-0.2656, -0.6641, -0.8203), (0.2344, -0.6328, -0.9141), (-0.2344, -0.6328, -0.9141), (0.1641, -0.6328, -0.9297), (-0.1641, -0.6328, -0.9297), (0.0, -0.6406, -0.9453), (0.0, -0.7266, 0.04688), (0.0, -0.7656, 0.2109), (0.3281, -0.7422, 0.4766), (-0.3281, -0.7422, 0.4766), (0.1641, -0.75, 0.1406), (-0.1641, -0.75, 0.1406), (0.1328, -0.7578, 0.2109), (-0.1328, -0.7578, 0.2109), (0.1172, -0.7344, -0.6875), (-0.1172, -0.7344, -0.6875), (0.07812, -0.75, -0.4453), (-0.07812, -0.75, -0.4453), (0.0, -0.75, -0.4453), (0.0, -0.7422, -0.3281), (0.09375, -0.7812, -0.2734), (-0.09375, -0.7812, -0.2734), (0.1328, -0.7969, -0.2266), (-0.1328, -0.7969, -0.2266), (0.1094, -0.7812, -0.1328), (-0.1094, -0.7812, -0.1328), (0.03906, -0.7812, -0.125), (-0.03906, -0.7812, -0.125), (0.0, -0.8281, -0.2031), (0.04688, -0.8125, -0.1484), (-0.04688, -0.8125, -0.1484), (0.09375, -0.8125, -0.1562), (-0.09375, -0.8125, -0.1562), (0.1094, -0.8281, -0.2266), (-0.1094, -0.8281, -0.2266), (0.07812, -0.8047, -0.25), (-0.07812, -0.8047, -0.25), (0.0, -0.8047, -0.2891), (0.2578, -0.5547, -0.3125), (-0.2578, -0.5547, -0.3125), (0.1641, -0.7109, -0.2422), (-0.1641, -0.7109, -0.2422), (0.1797, -0.7109, -0.3125), (-0.1797, -0.7109, -0.3125), (0.2344, -0.5547, -0.25), (-0.2344, -0.5547, -0.25), (0.0, -0.6875, -0.875), (0.04688, -0.6875, -0.8672), (-0.04688, -0.6875, -0.8672), (0.09375, -0.7109, -0.8203), (-0.09375, -0.7109, -0.8203), (0.09375, -0.7266, -0.7422), (-0.09375, -0.7266, -0.7422), (0.0, -0.6562, -0.7812), (0.09375, -0.6641, -0.75), (-0.09375, -0.6641, -0.75), (0.09375, -0.6406, -0.8125), (-0.09375, -0.6406, -0.8125), (0.04688, -0.6328, -0.8516), (-0.04688, -0.6328, -0.8516), (0.0, -0.6328, -0.8594), (0.1719, -0.7812, 0.2188), (-0.1719, -0.7812, 0.2188), (0.1875, -0.7734, 0.1562), (-0.1875, -0.7734, 0.1562), (0.3359, -0.7578, 0.4297), (-0.3359, -0.7578, 0.4297), (0.2734, -0.7734, 0.4219), (-0.2734, -0.7734, 0.4219), (0.4219, -0.7734, 0.3984), (-0.4219, -0.7734, 0.3984), (0.5625, -0.6953, 0.3516), (-0.5625, -0.6953, 0.3516), (0.5859, -0.6875, 0.2891), (-0.5859, -0.6875, 0.2891), (0.5781, -0.6797, 0.1953), (-0.5781, -0.6797, 0.1953), (0.4766, -0.7188, 0.1016), (-0.4766, -0.7188, 0.1016), (0.375, -0.7422, 0.0625), (-0.375, -0.7422, 0.0625), (0.2266, -0.7812, 0.1094), (-0.2266, -0.7812, 0.1094), (0.1797, -0.7812, 0.2969), (-0.1797, -0.7812, 0.2969), (0.2109, -0.7812, 0.375), (-0.2109, -0.7812, 0.375), (0.2344, -0.7578, 0.3594), (-0.2344, -0.7578, 0.3594), (0.1953, -0.7578, 0.2969), (-0.1953, -0.7578, 0.2969), (0.2422, -0.7578, 0.125), (-0.2422, -0.7578, 0.125), (0.375, -0.7266, 0.08594), (-0.375, -0.7266, 0.08594), (0.4609, -0.7031, 0.1172), (-0.4609, -0.7031, 0.1172), (0.5469, -0.6719, 0.2109), (-0.5469, -0.6719, 0.2109), (0.5547, -0.6719, 0.2812), (-0.5547, -0.6719, 0.2812), (0.5312, -0.6797, 0.3359), (-0.5312, -0.6797, 0.3359), (0.4141, -0.75, 0.3906), (-0.4141, -0.75, 0.3906), (0.2812, -0.7656, 0.3984), (-0.2812, -0.7656, 0.3984), (0.3359, -0.75, 0.4062), (-0.3359, -0.75, 0.4062), (0.2031, -0.75, 0.1719), (-0.2031, -0.75, 0.1719), (0.1953, -0.75, 0.2266), (-0.1953, -0.75, 0.2266), (0.1094, -0.6094, 0.4609), (-0.1094, -0.6094, 0.4609), (0.1953, -0.6172, 0.6641), (-0.1953, -0.6172, 0.6641), (0.3359, -0.5938, 0.6875), (-0.3359, -0.5938, 0.6875), (0.4844, -0.5547, 0.5547), (-0.4844, -0.5547, 0.5547), (0.6797, -0.4922, 0.4531), (-0.6797, -0.4922, 0.4531), (0.7969, -0.4609, 0.4062), (-0.7969, -0.4609, 0.4062), (0.7734, -0.375, 0.1641), (-0.7734, -0.375, 0.1641), (0.6016, -0.4141, 0.0), (-0.6016, -0.4141, 0.0), (0.4375, -0.4688, -0.09375), (-0.4375, -0.4688, -0.09375), (0.0, -0.2891, 0.8984), (0.0, 0.07812, 0.9844), (0.0, 0.6719, -0.1953), (0.0, -0.1875, -0.4609), (0.0, -0.4609, -0.9766), (0.0, -0.3438, -0.8047), (0.0, -0.3203, -0.5703), (0.0, -0.2812, -0.4844), (0.8516, -0.05469, 0.2344), (-0.8516, -0.05469, 0.2344), (0.8594, 0.04688, 0.3203), (-0.8594, 0.04688, 0.3203), (0.7734, 0.4375, 0.2656), (-0.7734, 0.4375, 0.2656), (0.4609, 0.7031, 0.4375), (-0.4609, 0.7031, 0.4375), (0.7344, -0.07031, -0.04688), (-0.7344, -0.07031, -0.04688), (0.5938, 0.1641, -0.125), (-0.5938, 0.1641, -0.125), (0.6406, 0.4297, -0.007812), (-0.6406, 0.4297, -0.007812), (0.3359, 0.6641, 0.05469), (-0.3359, 0.6641, 0.05469), (0.2344, -0.4062, -0.3516), (-0.2344, -0.4062, -0.3516), (0.1797, -0.2578, -0.4141), (-0.1797, -0.2578, -0.4141), (0.2891, -0.3828, -0.7109), (-0.2891, -0.3828, -0.7109), (0.25, -0.3906, -0.5), (-0.25, -0.3906, -0.5), (0.3281, -0.3984, -0.9141), (-0.3281, -0.3984, -0.9141), (0.1406, -0.3672, -0.7578), (-0.1406, -0.3672, -0.7578), (0.125, -0.3594, -0.5391), (-0.125, -0.3594, -0.5391), (0.1641, -0.4375, -0.9453), (-0.1641, -0.4375, -0.9453), (0.2188, -0.4297, -0.2812), (-0.2188, -0.4297, -0.2812), (0.2109, -0.4688, -0.2266), (-0.2109, -0.4688, -0.2266), (0.2031, -0.5, -0.1719), (-0.2031, -0.5, -0.1719), (0.2109, -0.1641, -0.3906), (-0.2109, -0.1641, -0.3906), (0.2969, 0.2656, -0.3125), (-0.2969, 0.2656, -0.3125), (0.3438, 0.5391, -0.1484), (-0.3438, 0.5391, -0.1484), (0.4531, 0.3828, 0.8672), (-0.4531, 0.3828, 0.8672), (0.4531, 0.07031, 0.9297), (-0.4531, 0.07031, 0.9297), (0.4531, -0.2344, 0.8516), (-0.4531, -0.2344, 0.8516), (0.4609, -0.4297, 0.5234), (-0.4609, -0.4297, 0.5234), (0.7266, -0.3359, 0.4062), (-0.7266, -0.3359, 0.4062), (0.6328, -0.2812, 0.4531), (-0.6328, -0.2812, 0.4531), (0.6406, -0.05469, 0.7031), (-0.6406, -0.05469, 0.7031), (0.7969, -0.125, 0.5625), (-0.7969, -0.125, 0.5625), (0.7969, 0.1172, 0.6172), (-0.7969, 0.1172, 0.6172), (0.6406, 0.1953, 0.75), (-0.6406, 0.1953, 0.75), (0.6406, 0.4453, 0.6797), (-0.6406, 0.4453, 0.6797), (0.7969, 0.3594, 0.5391), (-0.7969, 0.3594, 0.5391), (0.6172, 0.5859, 0.3281), (-0.6172, 0.5859, 0.3281), (0.4844, 0.5469, 0.02344), (-0.4844, 0.5469, 0.02344), (0.8203, 0.2031, 0.3281), (-0.8203, 0.2031, 0.3281), (0.4062, -0.1484, -0.1719), (-0.4062, -0.1484, -0.1719), (0.4297, 0.2109, -0.1953), (-0.4297, 0.2109, -0.1953), (0.8906, 0.2344, 0.4062), (-0.8906, 0.2344, 0.4062), (0.7734, 0.125, -0.1406), (-0.7734, 0.125, -0.1406), (1.039, 0.3281, -0.1016), (-1.039, 0.3281, -0.1016), (1.281, 0.4297, 0.05469), (-1.281, 0.4297, 0.05469), (1.352, 0.4219, 0.3203), (-1.352, 0.4219, 0.3203), (1.234, 0.4219, 0.5078), (-1.234, 0.4219, 0.5078), (1.023, 0.3125, 0.4766), (-1.023, 0.3125, 0.4766), (1.016, 0.2891, 0.4141), (-1.016, 0.2891, 0.4141), (1.188, 0.3906, 0.4375), (-1.188, 0.3906, 0.4375), (1.266, 0.4062, 0.2891), (-1.266, 0.4062, 0.2891), (1.211, 0.4062, 0.07812), (-1.211, 0.4062, 0.07812), (1.031, 0.3047, -0.03906), (-1.031, 0.3047, -0.03906), (0.8281, 0.1328, -0.07031), (-0.8281, 0.1328, -0.07031), (0.9219, 0.2188, 0.3594), (-0.9219, 0.2188, 0.3594), (0.9453, 0.2891, 0.3047), (-0.9453, 0.2891, 0.3047), (0.8828, 0.2109, -0.02344), (-0.8828, 0.2109, -0.02344), (1.039, 0.3672, 0.0), (-1.039, 0.3672, 0.0), (1.188, 0.4453, 0.09375), (-1.188, 0.4453, 0.09375), (1.234, 0.4453, 0.25), (-1.234, 0.4453, 0.25), (1.172, 0.4375, 0.3594), (-1.172, 0.4375, 0.3594), (1.023, 0.3594, 0.3438), (-1.023, 0.3594, 0.3438), (0.8438, 0.2109, 0.2891), (-0.8438, 0.2109, 0.2891), (0.8359, 0.2734, 0.1719), (-0.8359, 0.2734, 0.1719), (0.7578, 0.2734, 0.09375), (-0.7578, 0.2734, 0.09375), (0.8203, 0.2734, 0.08594), (-0.8203, 0.2734, 0.08594), (0.8438, 0.2734, 0.01562), (-0.8438, 0.2734, 0.01562), (0.8125, 0.2734, -0.01562), (-0.8125, 0.2734, -0.01562), (0.7266, 0.07031, 0.0), (-0.7266, 0.07031, 0.0), (0.7188, 0.1719, -0.02344), (-0.7188, 0.1719, -0.02344), (0.7188, 0.1875, 0.03906), (-0.7188, 0.1875, 0.03906), (0.7969, 0.2109, 0.2031), (-0.7969, 0.2109, 0.2031), (0.8906, 0.2656, 0.2422), (-0.8906, 0.2656, 0.2422), (0.8906, 0.3203, 0.2344), (-0.8906, 0.3203, 0.2344), (0.8125, 0.3203, -0.01562), (-0.8125, 0.3203, -0.01562), (0.8516, 0.3203, 0.01562), (-0.8516, 0.3203, 0.01562), (0.8281, 0.3203, 0.07812), (-0.8281, 0.3203, 0.07812), (0.7656, 0.3203, 0.09375), (-0.7656, 0.3203, 0.09375), (0.8438, 0.3203, 0.1719), (-0.8438, 0.3203, 0.1719), (1.039, 0.4141, 0.3281), (-1.039, 0.4141, 0.3281), (1.188, 0.4844, 0.3438), (-1.188, 0.4844, 0.3438), (1.258, 0.4922, 0.2422), (-1.258, 0.4922, 0.2422), (1.211, 0.4844, 0.08594), (-1.211, 0.4844, 0.08594), (1.047, 0.4219, 0.0), (-1.047, 0.4219, 0.0), (0.8828, 0.2656, -0.01562), (-0.8828, 0.2656, -0.01562), (0.9531, 0.3438, 0.2891), (-0.9531, 0.3438, 0.2891), (0.8906, 0.3281, 0.1094), (-0.8906, 0.3281, 0.1094), (0.9375, 0.3359, 0.0625), (-0.9375, 0.3359, 0.0625), (1.0, 0.3672, 0.125), (-1.0, 0.3672, 0.125), (0.9609, 0.3516, 0.1719), (-0.9609, 0.3516, 0.1719), (1.016, 0.375, 0.2344), (-1.016, 0.375, 0.2344), (1.055, 0.3828, 0.1875), (-1.055, 0.3828, 0.1875), (1.109, 0.3906, 0.2109), (-1.109, 0.3906, 0.2109), (1.086, 0.3906, 0.2734), (-1.086, 0.3906, 0.2734), (1.023, 0.4844, 0.4375), (-1.023, 0.4844, 0.4375), (1.25, 0.5469, 0.4688), (-1.25, 0.5469, 0.4688), (1.367, 0.5, 0.2969), (-1.367, 0.5, 0.2969), (1.312, 0.5312, 0.05469), (-1.312, 0.5312, 0.05469), (1.039, 0.4922, -0.08594), (-1.039, 0.4922, -0.08594), (0.7891, 0.3281, -0.125), (-0.7891, 0.3281, -0.125), (0.8594, 0.3828, 0.3828), (-0.8594, 0.3828, 0.3828)], [], [(46, 0, 2, 44), (3, 1, 47, 45), (44, 2, 4, 42), (5, 3, 45, 43), (2, 8, 6, 4), (7, 9, 3, 5), (0, 10, 8, 2), (9, 11, 1, 3), (10, 12, 14, 8), (15, 13, 11, 9), (8, 14, 16, 6), (17, 15, 9, 7), (14, 20, 18, 16), (19, 21, 15, 17), (12, 22, 20, 14), (21, 23, 13, 15), (22, 24, 26, 20), (27, 25, 23, 21), (20, 26, 28, 18), (29, 27, 21, 19), (26, 32, 30, 28), (31, 33, 27, 29), (24, 34, 32, 26), (33, 35, 25, 27), (34, 36, 38, 32), (39, 37, 35, 33), (32, 38, 40, 30), (41, 39, 33, 31), (38, 44, 42, 40), (43, 45, 39, 41), (36, 46, 44, 38), (45, 47, 37, 39), (46, 36, 50, 48), (51, 37, 47, 49), (36, 34, 52, 50), (53, 35, 37, 51), (34, 24, 54, 52), (55, 25, 35, 53), (24, 22, 56, 54), (57, 23, 25, 55), (22, 12, 58, 56), (59, 13, 23, 57), (12, 10, 62, 58), (63, 11, 13, 59), (10, 0, 64, 62), (65, 1, 11, 63), (0, 46, 48, 64), (49, 47, 1, 65), (60, 64, 48), (49, 65, 61), (62, 64, 60), (61, 65, 63), (60, 58, 62), (63, 59, 61), (60, 56, 58), (59, 57, 61), (60, 54, 56), (57, 55, 61), (60, 52, 54), (55, 53, 61), (60, 50, 52), (53, 51, 61), (60, 48, 50), (51, 49, 61), (88, 173, 175, 90), (175, 174, 89, 90), (86, 171, 173, 88), (174, 172, 87, 89), (84, 169, 171, 86), (172, 170, 85, 87), (82, 167, 169, 84), (170, 168, 83, 85), (80, 165, 167, 82), (168, 166, 81, 83), (78, 91, 145, 163), (146, 92, 79, 164), (91, 93, 147, 145), (148, 94, 92, 146), (93, 95, 149, 147), (150, 96, 94, 148), (95, 97, 151, 149), (152, 98, 96, 150), (97, 99, 153, 151), (154, 100, 98, 152), (99, 101, 155, 153), (156, 102, 100, 154), (101, 103, 157, 155), (158, 104, 102, 156), (103, 105, 159, 157), (160, 106, 104, 158), (105, 107, 161, 159), (162, 108, 106, 160), (107, 66, 67, 161), (67, 66, 108, 162), (109, 127, 159, 161), (160, 128, 110, 162), (127, 178, 157, 159), (158, 179, 128, 160), (125, 155, 157, 178), (158, 156, 126, 179), (123, 153, 155, 125), (156, 154, 124, 126), (121, 151, 153, 123), (154, 152, 122, 124), (119, 149, 151, 121), (152, 150, 120, 122), (117, 147, 149, 119), (150, 148, 118, 120), (115, 145, 147, 117), (148, 146, 116, 118), (113, 163, 145, 115), (146, 164, 114, 116), (113, 180, 176, 163), (176, 181, 114, 164), (109, 161, 67, 111), (67, 162, 110, 112), (111, 67, 177, 182), (177, 67, 112, 183), (176, 180, 182, 177), (183, 181, 176, 177), (134, 136, 175, 173), (175, 136, 135, 174), (132, 134, 173, 171), (174, 135, 133, 172), (130, 132, 171, 169), (172, 133, 131, 170), (165, 186, 184, 167), (185, 187, 166, 168), (130, 169, 167, 184), (168, 170, 131, 185), (143, 189, 188, 186), (188, 189, 144, 187), (184, 186, 188, 68), (188, 187, 185, 68), (129, 130, 184, 68), (185, 131, 129, 68), (141, 192, 190, 143), (191, 193, 142, 144), (139, 194, 192, 141), (193, 195, 140, 142), (138, 196, 194, 139), (195, 197, 138, 140), (137, 70, 196, 138), (197, 70, 137, 138), (189, 143, 190, 69), (191, 144, 189, 69), (69, 190, 205, 207), (206, 191, 69, 207), (70, 198, 199, 196), (200, 198, 70, 197), (196, 199, 201, 194), (202, 200, 197, 195), (194, 201, 203, 192), (204, 202, 195, 193), (192, 203, 205, 190), (206, 204, 193, 191), (198, 203, 201, 199), (202, 204, 198, 200), (198, 207, 205, 203), (206, 207, 198, 204), (138, 139, 163, 176), (164, 140, 138, 176), (139, 141, 210, 163), (211, 142, 140, 164), (141, 143, 212, 210), (213, 144, 142, 211), (143, 186, 165, 212), (166, 187, 144, 213), (80, 208, 212, 165), (213, 209, 81, 166), (208, 214, 210, 212), (211, 215, 209, 213), (78, 163, 210, 214), (211, 164, 79, 215), (130, 129, 71, 221), (71, 129, 131, 222), (132, 130, 221, 219), (222, 131, 133, 220), (134, 132, 219, 217), (220, 133, 135, 218), (136, 134, 217, 216), (218, 135, 136, 216), (216, 217, 228, 230), (229, 218, 216, 230), (217, 219, 226, 228), (227, 220, 218, 229), (219, 221, 224, 226), (225, 222, 220, 227), (221, 71, 223, 224), (223, 71, 222, 225), (223, 230, 228, 224), (229, 230, 223, 225), (224, 228, 226), (227, 229, 225), (182, 180, 233, 231), (234, 181, 183, 232), (111, 182, 231, 253), (232, 183, 112, 254), (109, 111, 253, 255), (254, 112, 110, 256), (180, 113, 251, 233), (252, 114, 181, 234), (113, 115, 249, 251), (250, 116, 114, 252), (115, 117, 247, 249), (248, 118, 116, 250), (117, 119, 245, 247), (246, 120, 118, 248), (119, 121, 243, 245), (244, 122, 120, 246), (121, 123, 241, 243), (242, 124, 122, 244), (123, 125, 239, 241), (240, 126, 124, 242), (125, 178, 235, 239), (236, 179, 126, 240), (178, 127, 237, 235), (238, 128, 179, 236), (127, 109, 255, 237), (256, 110, 128, 238), (237, 255, 257, 275), (258, 256, 238, 276), (235, 237, 275, 277), (276, 238, 236, 278), (239, 235, 277, 273), (278, 236, 240, 274), (241, 239, 273, 271), (274, 240, 242, 272), (243, 241, 271, 269), (272, 242, 244, 270), (245, 243, 269, 267), (270, 244, 246, 268), (247, 245, 267, 265), (268, 246, 248, 266), (249, 247, 265, 263), (266, 248, 250, 264), (251, 249, 263, 261), (264, 250, 252, 262), (233, 251, 261, 279), (262, 252, 234, 280), (255, 253, 259, 257), (260, 254, 256, 258), (253, 231, 281, 259), (282, 232, 254, 260), (231, 233, 279, 281), (280, 234, 232, 282), (66, 107, 283, 72), (284, 108, 66, 72), (107, 105, 285, 283), (286, 106, 108, 284), (105, 103, 287, 285), (288, 104, 106, 286), (103, 101, 289, 287), (290, 102, 104, 288), (101, 99, 291, 289), (292, 100, 102, 290), (99, 97, 293, 291), (294, 98, 100, 292), (97, 95, 295, 293), (296, 96, 98, 294), (95, 93, 297, 295), (298, 94, 96, 296), (93, 91, 299, 297), (300, 92, 94, 298), (307, 308, 327, 337), (328, 308, 307, 338), (306, 307, 337, 335), (338, 307, 306, 336), (305, 306, 335, 339), (336, 306, 305, 340), (88, 90, 305, 339), (305, 90, 89, 340), (86, 88, 339, 333), (340, 89, 87, 334), (84, 86, 333, 329), (334, 87, 85, 330), (82, 84, 329, 331), (330, 85, 83, 332), (329, 335, 337, 331), (338, 336, 330, 332), (329, 333, 339, 335), (340, 334, 330, 336), (325, 331, 337, 327), (338, 332, 326, 328), (80, 82, 331, 325), (332, 83, 81, 326), (208, 341, 343, 214), (344, 342, 209, 215), (80, 325, 341, 208), (342, 326, 81, 209), (78, 214, 343, 345), (344, 215, 79, 346), (78, 345, 299, 91), (300, 346, 79, 92), (76, 323, 351, 303), (352, 324, 76, 303), (303, 351, 349, 77), (350, 352, 303, 77), (77, 349, 347, 304), (348, 350, 77, 304), (304, 347, 327, 308), (328, 348, 304, 308), (325, 327, 347, 341), (348, 328, 326, 342), (295, 297, 317, 309), (318, 298, 296, 310), (75, 315, 323, 76), (324, 316, 75, 76), (301, 357, 355, 302), (356, 358, 301, 302), (302, 355, 353, 74), (354, 356, 302, 74), (74, 353, 315, 75), (316, 354, 74, 75), (291, 293, 361, 363), (362, 294, 292, 364), (363, 361, 367, 365), (368, 362, 364, 366), (365, 367, 369, 371), (370, 368, 366, 372), (371, 369, 375, 373), (376, 370, 372, 374), (313, 377, 373, 375), (374, 378, 314, 376), (315, 353, 373, 377), (374, 354, 316, 378), (353, 355, 371, 373), (372, 356, 354, 374), (355, 357, 365, 371), (366, 358, 356, 372), (357, 359, 363, 365), (364, 360, 358, 366), (289, 291, 363, 359), (364, 292, 290, 360), (73, 359, 357, 301), (358, 360, 73, 301), (283, 285, 287, 289), (288, 286, 284, 290), (283, 289, 359, 73), (360, 290, 284, 73), (72, 283, 73), (73, 284, 72), (293, 295, 309, 361), (310, 296, 294, 362), (309, 311, 367, 361), (368, 312, 310, 362), (311, 381, 369, 367), (370, 382, 312, 368), (313, 375, 369, 381), (370, 376, 314, 382), (347, 349, 385, 383), (386, 350, 348, 384), (317, 383, 385, 319), (386, 384, 318, 320), (297, 299, 383, 317), (384, 300, 298, 318), (299, 343, 341, 383), (342, 344, 300, 384), (341, 347, 383), (384, 348, 342), (299, 345, 343), (344, 346, 300), (313, 321, 379, 377), (380, 322, 314, 378), (315, 377, 379, 323), (380, 378, 316, 324), (319, 385, 379, 321), (380, 386, 320, 322), (349, 351, 379, 385), (380, 352, 350, 386), (323, 379, 351), (352, 380, 324), (399, 387, 413, 401), (414, 388, 400, 402), (399, 401, 403, 397), (404, 402, 400, 398), (397, 403, 405, 395), (406, 404, 398, 396), (395, 405, 407, 393), (408, 406, 396, 394), (393, 407, 409, 391), (410, 408, 394, 392), (391, 409, 411, 389), (412, 410, 392, 390), (409, 419, 417, 411), (418, 420, 410, 412), (407, 421, 419, 409), (420, 422, 408, 410), (405, 423, 421, 407), (422, 424, 406, 408), (403, 425, 423, 405), (424, 426, 404, 406), (401, 427, 425, 403), (426, 428, 402, 404), (401, 413, 415, 427), (416, 414, 402, 428), (317, 319, 443, 441), (444, 320, 318, 442), (319, 389, 411, 443), (412, 390, 320, 444), (309, 317, 441, 311), (442, 318, 310, 312), (381, 429, 413, 387), (414, 430, 382, 388), (411, 417, 439, 443), (440, 418, 412, 444), (437, 445, 443, 439), (444, 446, 438, 440), (433, 445, 437, 435), (438, 446, 434, 436), (431, 447, 445, 433), (446, 448, 432, 434), (429, 447, 431, 449), (432, 448, 430, 450), (413, 429, 449, 415), (450, 430, 414, 416), (311, 447, 429, 381), (430, 448, 312, 382), (311, 441, 445, 447), (446, 442, 312, 448), (441, 443, 445), (446, 444, 442), (415, 449, 451, 475), (452, 450, 416, 476), (449, 431, 461, 451), (462, 432, 450, 452), (431, 433, 459, 461), (460, 434, 432, 462), (433, 435, 457, 459), (458, 436, 434, 460), (435, 437, 455, 457), (456, 438, 436, 458), (437, 439, 453, 455), (454, 440, 438, 456), (439, 417, 473, 453), (474, 418, 440, 454), (427, 415, 475, 463), (476, 416, 428, 464), (425, 427, 463, 465), (464, 428, 426, 466), (423, 425, 465, 467), (466, 426, 424, 468), (421, 423, 467, 469), (468, 424, 422, 470), (419, 421, 469, 471), (470, 422, 420, 472), (417, 419, 471, 473), (472, 420, 418, 474), (457, 455, 479, 477), (480, 456, 458, 478), (477, 479, 481, 483), (482, 480, 478, 484), (483, 481, 487, 485), (488, 482, 484, 486), (485, 487, 489, 491), (490, 488, 486, 492), (463, 475, 485, 491), (486, 476, 464, 492), (451, 483, 485, 475), (486, 484, 452, 476), (451, 461, 477, 483), (478, 462, 452, 484), (457, 477, 461, 459), (462, 478, 458, 460), (453, 473, 479, 455), (480, 474, 454, 456), (471, 481, 479, 473), (480, 482, 472, 474), (469, 487, 481, 471), (482, 488, 470, 472), (467, 489, 487, 469), (488, 490, 468, 470), (465, 491, 489, 467), (490, 492, 466, 468), (463, 491, 465), (466, 492, 464), (391, 389, 503, 501), (504, 390, 392, 502), (393, 391, 501, 499), (502, 392, 394, 500), (395, 393, 499, 497), (500, 394, 396, 498), (397, 395, 497, 495), (498, 396, 398, 496), (399, 397, 495, 493), (496, 398, 400, 494), (387, 399, 493, 505), (494, 400, 388, 506), (493, 501, 503, 505), (504, 502, 494, 506), (493, 495, 499, 501), (500, 496, 494, 502), (495, 497, 499), (500, 498, 496), (313, 381, 387, 505), (388, 382, 314, 506), (313, 505, 503, 321), (504, 506, 314, 322), (319, 321, 503, 389), (504, 322, 320, 390)])
me_suzanne.polygons.foreach_set('use_smooth', [True] * 500)
_uv = me_suzanne.uv_layers.new(name='UVMap')
_uv.uv.foreach_set('vector', [0.8985, 0.6152, 0.8899, 0.5937, 0.9172, 0.5637, 0.9388, 0.6149, 0.8165, 0.8157, 0.8427, 0.8445, 0.8341, 0.866, 0.7954, 0.8657, 0.9388, 0.6149, 0.9172, 0.5637, 0.9515, 0.5326, 0.9857, 0.6148, 0.7811, 0.7834, 0.8165, 0.8157, 0.7954, 0.8657, 0.7469, 0.8656, 0.9172, 0.5637, 0.866, 0.5422, 0.8659, 0.4984, 0.9515, 0.5326, 0.8667, 0.7492, 0.8665, 0.7946, 0.8165, 0.8157, 0.7811, 0.7834, 0.8899, 0.5937, 0.8663, 0.5851, 0.866, 0.5422, 0.9172, 0.5637, 0.8665, 0.7946, 0.8663, 0.8359, 0.8427, 0.8445, 0.8165, 0.8157, 0.8663, 0.5851, 0.8448, 0.5937, 0.8148, 0.5637, 0.866, 0.5422, 0.9166, 0.8157, 0.8878, 0.8445, 0.8663, 0.8359, 0.8665, 0.7946, 0.866, 0.5422, 0.8148, 0.5637, 0.7803, 0.5326, 0.8659, 0.4984, 0.9522, 0.7834, 0.9166, 0.8157, 0.8665, 0.7946, 0.8667, 0.7492, 0.8148, 0.5637, 0.7933, 0.6149, 0.7461, 0.6148, 0.7803, 0.5326, 0.9864, 0.8656, 0.9377, 0.8657, 0.9166, 0.8157, 0.9522, 0.7834, 0.8448, 0.5937, 0.8362, 0.6152, 0.7933, 0.6149, 0.8148, 0.5637, 0.9377, 0.8657, 0.8964, 0.866, 0.8878, 0.8445, 0.9166, 0.8157, 0.8362, 0.6152, 0.8448, 0.6388, 0.8148, 0.6661, 0.7933, 0.6149, 0.9166, 0.9158, 0.8878, 0.8896, 0.8964, 0.866, 0.9377, 0.8657, 0.7933, 0.6149, 0.8148, 0.6661, 0.7803, 0.7003, 0.7461, 0.6148, 0.9522, 0.9511, 0.9166, 0.9158, 0.9377, 0.8657, 0.9864, 0.8656, 0.8148, 0.6661, 0.866, 0.6877, 0.8659, 0.7345, 0.7803, 0.7003, 0.8667, 0.9853, 0.8665, 0.9369, 0.9166, 0.9158, 0.9522, 0.9511, 0.8448, 0.6388, 0.8663, 0.6474, 0.866, 0.6877, 0.8148, 0.6661, 0.8665, 0.9369, 0.8663, 0.8982, 0.8878, 0.8896, 0.9166, 0.9158, 0.8663, 0.6474, 0.8899, 0.6388, 0.9172, 0.6661, 0.866, 0.6877, 0.8165, 0.9158, 0.8427, 0.8896, 0.8663, 0.8982, 0.8665, 0.9369, 0.866, 0.6877, 0.9172, 0.6661, 0.9515, 0.7003, 0.8659, 0.7345, 0.7811, 0.9511, 0.8165, 0.9158, 0.8665, 0.9369, 0.8667, 0.9853, 0.9172, 0.6661, 0.9388, 0.6149, 0.9857, 0.6148, 0.9515, 0.7003, 0.7469, 0.8656, 0.7954, 0.8657, 0.8165, 0.9158, 0.7811, 0.9511, 0.8899, 0.6388, 0.8985, 0.6152, 0.9388, 0.6149, 0.9172, 0.6661, 0.7954, 0.8657, 0.8341, 0.866, 0.8427, 0.8896, 0.8165, 0.9158, 0.8985, 0.6152, 0.8899, 0.6388, 0.8846, 0.6336, 0.8907, 0.6153, 0.848, 0.8844, 0.8427, 0.8896, 0.8341, 0.866, 0.8419, 0.8661, 0.8899, 0.6388, 0.8663, 0.6474, 0.8663, 0.6412, 0.8846, 0.6336, 0.8663, 0.892, 0.8663, 0.8982, 0.8427, 0.8896, 0.848, 0.8844, 0.8663, 0.6474, 0.8448, 0.6388, 0.8495, 0.6336, 0.8663, 0.6412, 0.8831, 0.8844, 0.8878, 0.8896, 0.8663, 0.8982, 0.8663, 0.892, 0.8448, 0.6388, 0.8362, 0.6152, 0.8418, 0.6153, 0.8495, 0.6336, 0.8907, 0.8661, 0.8964, 0.866, 0.8878, 0.8896, 0.8831, 0.8844, 0.8362, 0.6152, 0.8448, 0.5937, 0.8495, 0.5985, 0.8418, 0.6153, 0.8831, 0.8493, 0.8878, 0.8445, 0.8964, 0.866, 0.8907, 0.8661, 0.8448, 0.5937, 0.8663, 0.5851, 0.8663, 0.5908, 0.8495, 0.5985, 0.8663, 0.8417, 0.8663, 0.8359, 0.8878, 0.8445, 0.8831, 0.8493, 0.8663, 0.5851, 0.8899, 0.5937, 0.8846, 0.5985, 0.8663, 0.5908, 0.848, 0.8493, 0.8427, 0.8445, 0.8663, 0.8359, 0.8663, 0.8417, 0.8899, 0.5937, 0.8985, 0.6152, 0.8907, 0.6153, 0.8846, 0.5985, 0.8419, 0.8661, 0.8341, 0.866, 0.8427, 0.8445, 0.848, 0.8493, 0.8663, 0.6153, 0.8846, 0.5985, 0.8907, 0.6153, 0.8419, 0.8661, 0.848, 0.8493, 0.8663, 0.8661, 0.8663, 0.5908, 0.8846, 0.5985, 0.8663, 0.6153, 0.8663, 0.8661, 0.848, 0.8493, 0.8663, 0.8417, 0.8663, 0.6153, 0.8495, 0.5985, 0.8663, 0.5908, 0.8663, 0.8417, 0.8831, 0.8493, 0.8663, 0.8661, 0.8663, 0.6153, 0.8418, 0.6153, 0.8495, 0.5985, 0.8831, 0.8493, 0.8907, 0.8661, 0.8663, 0.8661, 0.8663, 0.6153, 0.8495, 0.6336, 0.8418, 0.6153, 0.8907, 0.8661, 0.8831, 0.8844, 0.8663, 0.8661, 0.8663, 0.6153, 0.8663, 0.6412, 0.8495, 0.6336, 0.8831, 0.8844, 0.8663, 0.892, 0.8663, 0.8661, 0.8663, 0.6153, 0.8846, 0.6336, 0.8663, 0.6412, 0.8663, 0.892, 0.848, 0.8844, 0.8663, 0.8661, 0.8663, 0.6153, 0.8907, 0.6153, 0.8846, 0.6336, 0.848, 0.8844, 0.8419, 0.8661, 0.8663, 0.8661, 0.5192, 0.06045, 0.5155, 0.06845, 0.4992, 0.06453, 0.4992, 0.05441, 0.4992, 0.06453, 0.483, 0.06849, 0.4793, 0.0605, 0.4992, 0.05441, 0.5289, 0.06498, 0.5211, 0.07062, 0.5155, 0.06845, 0.5192, 0.06045, 0.483, 0.06849, 0.4774, 0.07068, 0.4695, 0.06506, 0.4793, 0.0605, 0.5314, 0.06774, 0.5248, 0.07937, 0.5211, 0.07062, 0.5289, 0.06498, 0.4774, 0.07068, 0.4737, 0.07942, 0.4671, 0.06782, 0.4695, 0.06506, 0.5432, 0.08292, 0.5278, 0.09104, 0.5248, 0.07937, 0.5314, 0.06774, 0.4737, 0.07942, 0.4708, 0.0911, 0.4553, 0.08302, 0.4671, 0.06782, 0.5643, 0.1153, 0.5362, 0.1277, 0.5278, 0.09104, 0.5432, 0.08292, 0.4708, 0.0911, 0.4625, 0.1278, 0.4344, 0.1155, 0.4553, 0.08302, 0.5857, 0.1718, 0.6256, 0.2079, 0.5995, 0.2381, 0.5348, 0.2155, 0.3995, 0.2383, 0.3734, 0.2082, 0.4131, 0.172, 0.4641, 0.2156, 0.6256, 0.2079, 0.65, 0.24, 0.6361, 0.2609, 0.5995, 0.2381, 0.363, 0.2612, 0.3491, 0.2403, 0.3734, 0.2082, 0.3995, 0.2383, 0.65, 0.24, 0.6887, 0.2684, 0.6551, 0.2841, 0.6361, 0.2609, 0.3441, 0.2844, 0.3105, 0.2688, 0.3491, 0.2403, 0.363, 0.2612, 0.6887, 0.2684, 0.6838, 0.3175, 0.6588, 0.3129, 0.6551, 0.2841, 0.3405, 0.3132, 0.3155, 0.3178, 0.3105, 0.2688, 0.3441, 0.2844, 0.6838, 0.3175, 0.6707, 0.3345, 0.6483, 0.3222, 0.6588, 0.3129, 0.3509, 0.3224, 0.3286, 0.3347, 0.3155, 0.3178, 0.3405, 0.3132, 0.6707, 0.3345, 0.636, 0.3706, 0.6128, 0.353, 0.6483, 0.3222, 0.3864, 0.3531, 0.3632, 0.3707, 0.3286, 0.3347, 0.3509, 0.3224, 0.636, 0.3706, 0.6015, 0.3955, 0.5934, 0.3712, 0.6128, 0.353, 0.4058, 0.3713, 0.3977, 0.3956, 0.3632, 0.3707, 0.3864, 0.3531, 0.6015, 0.3955, 0.5802, 0.3984, 0.5765, 0.3733, 0.5934, 0.3712, 0.4226, 0.3733, 0.419, 0.3985, 0.3977, 0.3956, 0.4058, 0.3713, 0.5802, 0.3984, 0.5312, 0.3873, 0.539, 0.3543, 0.5765, 0.3733, 0.4602, 0.3543, 0.468, 0.3874, 0.419, 0.3985, 0.4226, 0.3733, 0.5312, 0.3873, 0.4996, 0.3829, 0.4996, 0.3404, 0.539, 0.3543, 0.4996, 0.3404, 0.4996, 0.3829, 0.468, 0.3874, 0.4602, 0.3543, 0.5583, 0.3342, 0.5782, 0.3356, 0.5765, 0.3733, 0.539, 0.3543, 0.4226, 0.3733, 0.4209, 0.3356, 0.4409, 0.3343, 0.4602, 0.3543, 0.5782, 0.3356, 0.5912, 0.3328, 0.5934, 0.3712, 0.5765, 0.3733, 0.4058, 0.3713, 0.4079, 0.3329, 0.4209, 0.3356, 0.4226, 0.3733, 0.6053, 0.3254, 0.6128, 0.353, 0.5934, 0.3712, 0.5912, 0.3328, 0.4058, 0.3713, 0.3864, 0.3531, 0.3938, 0.3255, 0.4079, 0.3329, 0.6274, 0.3114, 0.6483, 0.3222, 0.6128, 0.353, 0.6053, 0.3254, 0.3864, 0.3531, 0.3509, 0.3224, 0.3717, 0.3116, 0.3938, 0.3255, 0.6347, 0.3003, 0.6588, 0.3129, 0.6483, 0.3222, 0.6274, 0.3114, 0.3509, 0.3224, 0.3405, 0.3132, 0.3644, 0.3005, 0.3717, 0.3116, 0.6306, 0.2836, 0.6551, 0.2841, 0.6588, 0.3129, 0.6347, 0.3003, 0.3405, 0.3132, 0.3441, 0.2844, 0.3685, 0.2839, 0.3644, 0.3005, 0.6104, 0.2642, 0.6361, 0.2609, 0.6551, 0.2841, 0.6306, 0.2836, 0.3441, 0.2844, 0.363, 0.2612, 0.3887, 0.2644, 0.3685, 0.2839, 0.5914, 0.2547, 0.5995, 0.2381, 0.6361, 0.2609, 0.6104, 0.2642, 0.363, 0.2612, 0.3995, 0.2383, 0.4076, 0.2549, 0.3887, 0.2644, 0.5587, 0.2676, 0.5348, 0.2155, 0.5995, 0.2381, 0.5914, 0.2547, 0.3995, 0.2383, 0.4641, 0.2156, 0.4403, 0.2677, 0.4076, 0.2549, 0.5587, 0.2676, 0.5499, 0.2777, 0.4995, 0.2524, 0.5348, 0.2155, 0.4995, 0.2524, 0.4491, 0.2778, 0.4403, 0.2677, 0.4641, 0.2156, 0.5583, 0.3342, 0.539, 0.3543, 0.4996, 0.3404, 0.5431, 0.3145, 0.4996, 0.3404, 0.4602, 0.3543, 0.4409, 0.3343, 0.456, 0.3145, 0.5431, 0.3145, 0.4996, 0.3404, 0.4995, 0.2957, 0.5427, 0.2933, 0.4995, 0.2957, 0.4996, 0.3404, 0.456, 0.3145, 0.4564, 0.2934, 0.4995, 0.2524, 0.5499, 0.2777, 0.5427, 0.2933, 0.4995, 0.2957, 0.4564, 0.2934, 0.4491, 0.2778, 0.4995, 0.2524, 0.4995, 0.2957, 0.5053, 0.07537, 0.4992, 0.0735, 0.4992, 0.06453, 0.5155, 0.06845, 0.4992, 0.06453, 0.4992, 0.0735, 0.4932, 0.07538, 0.483, 0.06849, 0.5103, 0.08061, 0.5053, 0.07537, 0.5155, 0.06845, 0.5211, 0.07062, 0.483, 0.06849, 0.4932, 0.07538, 0.4882, 0.08063, 0.4774, 0.07068, 0.5107, 0.09344, 0.5103, 0.08061, 0.5211, 0.07062, 0.5248, 0.07937, 0.4774, 0.07068, 0.4882, 0.08063, 0.4878, 0.09346, 0.4737, 0.07942, 0.5362, 0.1277, 0.5129, 0.1334, 0.5124, 0.09717, 0.5278, 0.09104, 0.4861, 0.09719, 0.4857, 0.1334, 0.4625, 0.1278, 0.4708, 0.0911, 0.5107, 0.09344, 0.5248, 0.07937, 0.5278, 0.09104, 0.5124, 0.09717, 0.4708, 0.0911, 0.4737, 0.07942, 0.4878, 0.09346, 0.4861, 0.09719, 0.519, 0.1646, 0.4994, 0.1579, 0.4993, 0.1344, 0.5129, 0.1334, 0.4993, 0.1344, 0.4994, 0.1579, 0.4798, 0.1646, 0.4857, 0.1334, 0.5124, 0.09717, 0.5129, 0.1334, 0.4993, 0.1344, 0.4993, 0.1001, 0.4993, 0.1344, 0.4857, 0.1334, 0.4861, 0.09719, 0.4993, 0.1001, 0.4993, 0.09135, 0.5107, 0.09344, 0.5124, 0.09717, 0.4993, 0.1001, 0.4861, 0.09719, 0.4878, 0.09346, 0.4993, 0.09135, 0.4993, 0.1001, 0.5291, 0.1802, 0.5207, 0.1815, 0.5164, 0.1723, 0.519, 0.1646, 0.4823, 0.1724, 0.4781, 0.1816, 0.4697, 0.1802, 0.4798, 0.1646, 0.5225, 0.1988, 0.5178, 0.1947, 0.5207, 0.1815, 0.5291, 0.1802, 0.4781, 0.1816, 0.481, 0.1947, 0.4763, 0.1988, 0.4697, 0.1802, 0.4994, 0.2039, 0.507, 0.1973, 0.5178, 0.1947, 0.5225, 0.1988, 0.481, 0.1947, 0.4918, 0.1973, 0.4994, 0.2039, 0.4763, 0.1988, 0.4994, 0.1973, 0.4994, 0.1922, 0.507, 0.1973, 0.4994, 0.2039, 0.4918, 0.1973, 0.4994, 0.1922, 0.4994, 0.1973, 0.4994, 0.2039, 0.4994, 0.1579, 0.519, 0.1646, 0.5164, 0.1723, 0.4994, 0.1652, 0.4823, 0.1724, 0.4798, 0.1646, 0.4994, 0.1579, 0.4994, 0.1652, 0.4994, 0.1652, 0.5164, 0.1723, 0.5123, 0.1769, 0.4994, 0.1717, 0.4865, 0.1769, 0.4823, 0.1724, 0.4994, 0.1652, 0.4994, 0.1717, 0.4994, 0.1922, 0.4994, 0.1862, 0.5076, 0.1924, 0.507, 0.1973, 0.4912, 0.1924, 0.4994, 0.1862, 0.4994, 0.1922, 0.4918, 0.1973, 0.507, 0.1973, 0.5076, 0.1924, 0.514, 0.1907, 0.5178, 0.1947, 0.4848, 0.1907, 0.4912, 0.1924, 0.4918, 0.1973, 0.481, 0.1947, 0.5178, 0.1947, 0.514, 0.1907, 0.5157, 0.1819, 0.5207, 0.1815, 0.4831, 0.1819, 0.4848, 0.1907, 0.481, 0.1947, 0.4781, 0.1816, 0.5207, 0.1815, 0.5157, 0.1819, 0.5123, 0.1769, 0.5164, 0.1723, 0.4865, 0.1769, 0.4831, 0.1819, 0.4781, 0.1816, 0.4823, 0.1724, 0.4994, 0.1862, 0.5157, 0.1819, 0.514, 0.1907, 0.5076, 0.1924, 0.4848, 0.1907, 0.4831, 0.1819, 0.4994, 0.1862, 0.4912, 0.1924, 0.4994, 0.1862, 0.4994, 0.1717, 0.5123, 0.1769, 0.5157, 0.1819, 0.4865, 0.1769, 0.4994, 0.1717, 0.4994, 0.1862, 0.4831, 0.1819, 0.4994, 0.2039, 0.5225, 0.1988, 0.5348, 0.2155, 0.4995, 0.2524, 0.4641, 0.2156, 0.4763, 0.1988, 0.4994, 0.2039, 0.4995, 0.2524, 0.5225, 0.1988, 0.5291, 0.1802, 0.543, 0.1727, 0.5348, 0.2155, 0.4558, 0.1728, 0.4697, 0.1802, 0.4763, 0.1988, 0.4641, 0.2156, 0.5291, 0.1802, 0.519, 0.1646, 0.5401, 0.1548, 0.543, 0.1727, 0.4587, 0.1549, 0.4798, 0.1646, 0.4697, 0.1802, 0.4558, 0.1728, 0.519, 0.1646, 0.5129, 0.1334, 0.5362, 0.1277, 0.5401, 0.1548, 0.4625, 0.1278, 0.4857, 0.1334, 0.4798, 0.1646, 0.4587, 0.1549, 0.5643, 0.1153, 0.5774, 0.139, 0.5401, 0.1548, 0.5362, 0.1277, 0.4587, 0.1549, 0.4213, 0.1392, 0.4344, 0.1155, 0.4625, 0.1278, 0.5774, 0.139, 0.582, 0.154, 0.543, 0.1727, 0.5401, 0.1548, 0.4558, 0.1728, 0.4168, 0.1542, 0.4213, 0.1392, 0.4587, 0.1549, 0.5857, 0.1718, 0.5348, 0.2155, 0.543, 0.1727, 0.582, 0.154, 0.4558, 0.1728, 0.4641, 0.2156, 0.4131, 0.172, 0.4168, 0.1542, 0.5107, 0.09344, 0.4993, 0.09135, 0.4993, 0.08998, 0.5084, 0.09071, 0.4993, 0.08998, 0.4993, 0.09135, 0.4878, 0.09346, 0.4901, 0.09072, 0.5103, 0.08061, 0.5107, 0.09344, 0.5084, 0.09071, 0.5082, 0.08222, 0.4901, 0.09072, 0.4878, 0.09346, 0.4882, 0.08063, 0.4903, 0.08224, 0.5053, 0.07537, 0.5103, 0.08061, 0.5082, 0.08222, 0.5037, 0.07707, 0.4903, 0.08224, 0.4882, 0.08063, 0.4932, 0.07538, 0.4948, 0.07708, 0.4992, 0.0735, 0.5053, 0.07537, 0.5037, 0.07707, 0.4992, 0.07547, 0.4948, 0.07708, 0.4932, 0.07538, 0.4992, 0.0735, 0.4992, 0.07547, 0.4992, 0.07547, 0.5037, 0.07707, 0.502, 0.08083, 0.4993, 0.08032, 0.4966, 0.08084, 0.4948, 0.07708, 0.4992, 0.07547, 0.4993, 0.08032, 0.5037, 0.07707, 0.5082, 0.08222, 0.5043, 0.08319, 0.502, 0.08083, 0.4942, 0.0832, 0.4903, 0.08224, 0.4948, 0.07708, 0.4966, 0.08084, 0.5082, 0.08222, 0.5084, 0.09071, 0.5053, 0.08678, 0.5043, 0.08319, 0.4932, 0.08679, 0.4901, 0.09072, 0.4903, 0.08224, 0.4942, 0.0832, 0.5084, 0.09071, 0.4993, 0.08998, 0.4993, 0.08564, 0.5053, 0.08678, 0.4993, 0.08564, 0.4993, 0.08998, 0.4901, 0.09072, 0.4932, 0.08679, 0.4993, 0.08564, 0.4993, 0.08032, 0.502, 0.08083, 0.5053, 0.08678, 0.4966, 0.08084, 0.4993, 0.08032, 0.4993, 0.08564, 0.4932, 0.08679, 0.5053, 0.08678, 0.502, 0.08083, 0.5043, 0.08319, 0.4942, 0.0832, 0.4966, 0.08084, 0.4932, 0.08679, 0.5427, 0.2933, 0.5499, 0.2777, 0.5614, 0.2842, 0.5583, 0.2948, 0.4376, 0.2843, 0.4491, 0.2778, 0.4564, 0.2934, 0.4408, 0.2949, 0.5431, 0.3145, 0.5427, 0.2933, 0.5583, 0.2948, 0.5623, 0.307, 0.4408, 0.2949, 0.4564, 0.2934, 0.456, 0.3145, 0.4368, 0.3072, 0.5583, 0.3342, 0.5431, 0.3145, 0.5623, 0.307, 0.5696, 0.3186, 0.4368, 0.3072, 0.456, 0.3145, 0.4409, 0.3343, 0.4295, 0.3187, 0.5499, 0.2777, 0.5587, 0.2676, 0.5683, 0.2781, 0.5614, 0.2842, 0.4308, 0.2782, 0.4403, 0.2677, 0.4491, 0.2778, 0.4376, 0.2843, 0.5587, 0.2676, 0.5914, 0.2547, 0.589, 0.2716, 0.5683, 0.2781, 0.4101, 0.2718, 0.4076, 0.2549, 0.4403, 0.2677, 0.4308, 0.2782, 0.5914, 0.2547, 0.6104, 0.2642, 0.6013, 0.277, 0.589, 0.2716, 0.3978, 0.2772, 0.3887, 0.2644, 0.4076, 0.2549, 0.4101, 0.2718, 0.6104, 0.2642, 0.6306, 0.2836, 0.6162, 0.287, 0.6013, 0.277, 0.3829, 0.2872, 0.3685, 0.2839, 0.3887, 0.2644, 0.3978, 0.2772, 0.6306, 0.2836, 0.6347, 0.3003, 0.6172, 0.299, 0.6162, 0.287, 0.3819, 0.2992, 0.3644, 0.3005, 0.3685, 0.2839, 0.3829, 0.2872, 0.6347, 0.3003, 0.6274, 0.3114, 0.615, 0.3073, 0.6172, 0.299, 0.3841, 0.3074, 0.3717, 0.3116, 0.3644, 0.3005, 0.3819, 0.2992, 0.6274, 0.3114, 0.6053, 0.3254, 0.5976, 0.3136, 0.615, 0.3073, 0.4016, 0.3137, 0.3938, 0.3255, 0.3717, 0.3116, 0.3841, 0.3074, 0.6053, 0.3254, 0.5912, 0.3328, 0.59, 0.3197, 0.5976, 0.3136, 0.4092, 0.3198, 0.4079, 0.3329, 0.3938, 0.3255, 0.4016, 0.3137, 0.5912, 0.3328, 0.5782, 0.3356, 0.5813, 0.3209, 0.59, 0.3197, 0.4179, 0.321, 0.4209, 0.3356, 0.4079, 0.3329, 0.4092, 0.3198, 0.5782, 0.3356, 0.5583, 0.3342, 0.5696, 0.3186, 0.5813, 0.3209, 0.4295, 0.3187, 0.4409, 0.3343, 0.4209, 0.3356, 0.4179, 0.321, 0.5813, 0.3209, 0.5696, 0.3186, 0.5777, 0.3093, 0.5831, 0.3128, 0.4214, 0.3094, 0.4295, 0.3187, 0.4179, 0.321, 0.416, 0.3129, 0.59, 0.3197, 0.5813, 0.3209, 0.5831, 0.3128, 0.5888, 0.3122, 0.416, 0.3129, 0.4179, 0.321, 0.4092, 0.3198, 0.4103, 0.3123, 0.5976, 0.3136, 0.59, 0.3197, 0.5888, 0.3122, 0.5955, 0.3091, 0.4103, 0.3123, 0.4092, 0.3198, 0.4016, 0.3137, 0.4037, 0.3092, 0.615, 0.3073, 0.5976, 0.3136, 0.5955, 0.3091, 0.6051, 0.3023, 0.4037, 0.3092, 0.4016, 0.3137, 0.3841, 0.3074, 0.394, 0.3025, 0.6172, 0.299, 0.615, 0.3073, 0.6051, 0.3023, 0.6069, 0.2973, 0.394, 0.3025, 0.3841, 0.3074, 0.3819, 0.2992, 0.3923, 0.2975, 0.6162, 0.287, 0.6172, 0.299, 0.6069, 0.2973, 0.6061, 0.291, 0.3923, 0.2975, 0.3819, 0.2992, 0.3829, 0.2872, 0.393, 0.2912, 0.6013, 0.277, 0.6162, 0.287, 0.6061, 0.291, 0.5974, 0.2829, 0.393, 0.2912, 0.3829, 0.2872, 0.3978, 0.2772, 0.4017, 0.2831, 0.589, 0.2716, 0.6013, 0.277, 0.5974, 0.2829, 0.5889, 0.28, 0.4017, 0.2831, 0.3978, 0.2772, 0.4101, 0.2718, 0.4101, 0.2802, 0.5683, 0.2781, 0.589, 0.2716, 0.5889, 0.28, 0.5754, 0.2845, 0.4101, 0.2802, 0.4101, 0.2718, 0.4308, 0.2782, 0.4236, 0.2846, 0.5614, 0.2842, 0.5683, 0.2781, 0.5754, 0.2845, 0.5719, 0.2898, 0.4236, 0.2846, 0.4308, 0.2782, 0.4376, 0.2843, 0.4272, 0.2899, 0.5696, 0.3186, 0.5623, 0.307, 0.5724, 0.3032, 0.5777, 0.3093, 0.4267, 0.3033, 0.4368, 0.3072, 0.4295, 0.3187, 0.4214, 0.3094, 0.5623, 0.307, 0.5583, 0.2948, 0.5715, 0.2956, 0.5724, 0.3032, 0.4276, 0.2957, 0.4408, 0.2949, 0.4368, 0.3072, 0.4267, 0.3033, 0.5583, 0.2948, 0.5614, 0.2842, 0.5719, 0.2898, 0.5715, 0.2956, 0.4272, 0.2899, 0.4376, 0.2843, 0.4408, 0.2949, 0.4276, 0.2957, 0.4996, 0.3829, 0.5312, 0.3873, 0.5288, 0.4286, 0.4996, 0.4284, 0.4704, 0.4286, 0.468, 0.3874, 0.4996, 0.3829, 0.4996, 0.4284, 0.5312, 0.3873, 0.5802, 0.3984, 0.5838, 0.4286, 0.5288, 0.4286, 0.4154, 0.4286, 0.419, 0.3985, 0.468, 0.3874, 0.4704, 0.4286, 0.5802, 0.3984, 0.6015, 0.3955, 0.6216, 0.4179, 0.5838, 0.4286, 0.3777, 0.4179, 0.3977, 0.3956, 0.419, 0.3985, 0.4154, 0.4286, 0.6015, 0.3955, 0.636, 0.3706, 0.6655, 0.3889, 0.6216, 0.4179, 0.3338, 0.389, 0.3632, 0.3707, 0.3977, 0.3956, 0.3777, 0.4179, 0.636, 0.3706, 0.6707, 0.3345, 0.7009, 0.3443, 0.6655, 0.3889, 0.2985, 0.3445, 0.3286, 0.3347, 0.3632, 0.3707, 0.3338, 0.389, 0.6707, 0.3345, 0.6838, 0.3175, 0.7115, 0.3152, 0.7009, 0.3443, 0.2878, 0.3155, 0.3155, 0.3178, 0.3286, 0.3347, 0.2985, 0.3445, 0.6838, 0.3175, 0.6887, 0.2684, 0.7035, 0.2598, 0.7115, 0.3152, 0.2957, 0.2602, 0.3105, 0.2688, 0.3155, 0.3178, 0.2878, 0.3155, 0.6887, 0.2684, 0.65, 0.24, 0.672, 0.2245, 0.7035, 0.2598, 0.3271, 0.2249, 0.3491, 0.2403, 0.3105, 0.2688, 0.2957, 0.2602, 0.65, 0.24, 0.6256, 0.2079, 0.6395, 0.1985, 0.672, 0.2245, 0.3595, 0.1988, 0.3734, 0.2082, 0.3491, 0.2403, 0.3271, 0.2249, 0.6019, 0.02302, 0.6235, 0.02894, 0.6344, 0.08172, 0.5971, 0.05649, 0.3642, 0.0822, 0.3749, 0.02946, 0.3964, 0.02345, 0.4014, 0.05684, 0.5451, 0.009261, 0.6019, 0.02302, 0.5971, 0.05649, 0.5548, 0.04072, 0.4014, 0.05684, 0.3964, 0.02345, 0.4532, 0.009442, 0.4436, 0.04091, 0.4992, 0.03322, 0.5451, 0.009261, 0.5548, 0.04072, 0.5256, 0.04943, 0.4436, 0.04091, 0.4532, 0.009442, 0.4992, 0.03322, 0.4728, 0.04951, 0.5192, 0.06045, 0.4992, 0.05441, 0.4992, 0.03322, 0.5256, 0.04943, 0.4992, 0.03322, 0.4992, 0.05441, 0.4793, 0.0605, 0.4728, 0.04951, 0.5289, 0.06498, 0.5192, 0.06045, 0.5256, 0.04943, 0.5357, 0.06069, 0.4728, 0.04951, 0.4793, 0.0605, 0.4695, 0.06506, 0.4628, 0.06079, 0.5314, 0.06774, 0.5289, 0.06498, 0.5357, 0.06069, 0.557, 0.06497, 0.4628, 0.06079, 0.4695, 0.06506, 0.4671, 0.06782, 0.4415, 0.06514, 0.5432, 0.08292, 0.5314, 0.06774, 0.557, 0.06497, 0.5867, 0.08491, 0.4415, 0.06514, 0.4671, 0.06782, 0.4553, 0.08302, 0.4119, 0.08518, 0.557, 0.06497, 0.5548, 0.04072, 0.5971, 0.05649, 0.5867, 0.08491, 0.4014, 0.05684, 0.4436, 0.04091, 0.4415, 0.06514, 0.4119, 0.08518, 0.557, 0.06497, 0.5357, 0.06069, 0.5256, 0.04943, 0.5548, 0.04072, 0.4728, 0.04951, 0.4628, 0.06079, 0.4415, 0.06514, 0.4436, 0.04091, 0.6059, 0.1136, 0.5867, 0.08491, 0.5971, 0.05649, 0.6344, 0.08172, 0.4014, 0.05684, 0.4119, 0.08518, 0.3928, 0.1139, 0.3642, 0.0822, 0.5643, 0.1153, 0.5432, 0.08292, 0.5867, 0.08491, 0.6059, 0.1136, 0.4119, 0.08518, 0.4553, 0.08302, 0.4344, 0.1155, 0.3928, 0.1139, 0.5774, 0.139, 0.6114, 0.1334, 0.6043, 0.1512, 0.582, 0.154, 0.3945, 0.1515, 0.3873, 0.1337, 0.4213, 0.1392, 0.4168, 0.1542, 0.5643, 0.1153, 0.6059, 0.1136, 0.6114, 0.1334, 0.5774, 0.139, 0.3873, 0.1337, 0.3928, 0.1139, 0.4344, 0.1155, 0.4213, 0.1392, 0.5857, 0.1718, 0.582, 0.154, 0.6043, 0.1512, 0.5995, 0.1627, 0.3945, 0.1515, 0.4168, 0.1542, 0.4131, 0.172, 0.3993, 0.163, 0.5857, 0.1718, 0.5995, 0.1627, 0.6395, 0.1985, 0.6256, 0.2079, 0.3595, 0.1988, 0.3993, 0.163, 0.4131, 0.172, 0.3734, 0.2082, 0.9216, 0.06268, 0.8588, 0.1168, 0.8223, 0.1004, 0.8602, 0.02579, 0.1767, 0.1016, 0.1404, 0.118, 0.07763, 0.06423, 0.1387, 0.02723, 0.8602, 0.02579, 0.8223, 0.1004, 0.7647, 0.08604, 0.7732, 0.009669, 0.2341, 0.087, 0.1767, 0.1016, 0.1387, 0.02723, 0.2254, 0.01084, 0.7732, 0.009669, 0.7647, 0.08604, 0.6606, 0.08699, 0.6454, 0.02811, 0.338, 0.08756, 0.2341, 0.087, 0.2254, 0.01084, 0.353, 0.02872, 0.6454, 0.02811, 0.6606, 0.08699, 0.6344, 0.08172, 0.6235, 0.02894, 0.3642, 0.0822, 0.338, 0.08756, 0.353, 0.02872, 0.3749, 0.02946, 0.6059, 0.1136, 0.6344, 0.08172, 0.6606, 0.08699, 0.6114, 0.1334, 0.338, 0.08756, 0.3642, 0.0822, 0.3928, 0.1139, 0.3873, 0.1337, 0.7035, 0.2598, 0.672, 0.2245, 0.7428, 0.1979, 0.7657, 0.2324, 0.2564, 0.1986, 0.3271, 0.2249, 0.2957, 0.2602, 0.2336, 0.2331, 0.9873, 0.1527, 0.8889, 0.1765, 0.8588, 0.1168, 0.9216, 0.06268, 0.1404, 0.118, 0.1105, 0.1776, 0.01237, 0.1542, 0.07763, 0.06423, 0.9, 0.4204, 0.8442, 0.3468, 0.881, 0.3084, 0.9592, 0.3565, 0.1188, 0.3092, 0.1557, 0.3474, 0.1002, 0.4209, 0.04104, 0.3574, 0.9592, 0.3565, 0.881, 0.3084, 0.9031, 0.2604, 0.9999, 0.2523, 0.0967, 0.2614, 0.1188, 0.3092, 0.04104, 0.3574, 0.00014, 0.2535, 0.9999, 0.2523, 0.9031, 0.2604, 0.8889, 0.1765, 0.9873, 0.1527, 0.1105, 0.1776, 0.0967, 0.2614, 0.00014, 0.2535, 0.01237, 0.1542, 0.7242, 0.34, 0.7115, 0.3152, 0.7442, 0.3042, 0.7656, 0.3191, 0.2553, 0.3046, 0.2878, 0.3155, 0.2752, 0.3402, 0.2339, 0.3195, 0.7656, 0.3191, 0.7442, 0.3042, 0.7929, 0.2799, 0.8263, 0.2972, 0.2066, 0.2805, 0.2553, 0.3046, 0.2339, 0.3195, 0.1733, 0.2978, 0.8263, 0.2972, 0.7929, 0.2799, 0.8231, 0.2539, 0.855, 0.2672, 0.1764, 0.2546, 0.2066, 0.2805, 0.1733, 0.2978, 0.1447, 0.268, 0.855, 0.2672, 0.8231, 0.2539, 0.8353, 0.2244, 0.8679, 0.2326, 0.1641, 0.2252, 0.1764, 0.2546, 0.1447, 0.268, 0.1317, 0.2335, 0.8128, 0.1898, 0.8507, 0.1801, 0.8679, 0.2326, 0.8353, 0.2244, 0.1317, 0.2335, 0.1487, 0.1811, 0.1865, 0.1907, 0.1641, 0.2252, 0.8889, 0.1765, 0.9031, 0.2604, 0.8679, 0.2326, 0.8507, 0.1801, 0.1317, 0.2335, 0.0967, 0.2614, 0.1105, 0.1776, 0.1487, 0.1811, 0.9031, 0.2604, 0.881, 0.3084, 0.855, 0.2672, 0.8679, 0.2326, 0.1447, 0.268, 0.1188, 0.3092, 0.0967, 0.2614, 0.1317, 0.2335, 0.881, 0.3084, 0.8442, 0.3468, 0.8263, 0.2972, 0.855, 0.2672, 0.1733, 0.2978, 0.1557, 0.3474, 0.1188, 0.3092, 0.1447, 0.268, 0.8442, 0.3468, 0.772, 0.3737, 0.7656, 0.3191, 0.8263, 0.2972, 0.2339, 0.3195, 0.2277, 0.374, 0.1557, 0.3474, 0.1733, 0.2978, 0.7442, 0.3899, 0.7242, 0.34, 0.7656, 0.3191, 0.772, 0.3737, 0.2339, 0.3195, 0.2752, 0.3402, 0.2555, 0.3901, 0.2277, 0.374, 0.8249, 0.4708, 0.772, 0.3737, 0.8442, 0.3468, 0.9, 0.4204, 0.1557, 0.3474, 0.2277, 0.374, 0.1752, 0.471, 0.1002, 0.4209, 0.7922, 0.4647, 0.742, 0.4616, 0.7266, 0.4326, 0.7442, 0.3899, 0.2731, 0.4326, 0.2578, 0.4615, 0.2079, 0.4647, 0.2555, 0.3901, 0.7922, 0.4647, 0.7442, 0.3899, 0.772, 0.3737, 0.8249, 0.4708, 0.2277, 0.374, 0.2555, 0.3901, 0.2079, 0.4647, 0.1752, 0.471, 0.7956, 0.49, 0.7922, 0.4647, 0.8249, 0.4708, 0.1752, 0.471, 0.2079, 0.4647, 0.2044, 0.49, 0.7115, 0.3152, 0.7035, 0.2598, 0.7657, 0.2324, 0.7442, 0.3042, 0.2336, 0.2331, 0.2957, 0.2602, 0.2878, 0.3155, 0.2553, 0.3046, 0.7657, 0.2324, 0.7855, 0.2271, 0.7929, 0.2799, 0.7442, 0.3042, 0.2066, 0.2805, 0.2139, 0.2278, 0.2336, 0.2331, 0.2553, 0.3046, 0.7855, 0.2271, 0.8023, 0.2026, 0.8231, 0.2539, 0.7929, 0.2799, 0.1764, 0.2546, 0.1971, 0.2034, 0.2139, 0.2278, 0.2066, 0.2805, 0.8128, 0.1898, 0.8353, 0.2244, 0.8231, 0.2539, 0.8023, 0.2026, 0.1764, 0.2546, 0.1641, 0.2252, 0.1865, 0.1907, 0.1971, 0.2034, 0.6606, 0.08699, 0.7647, 0.08604, 0.7684, 0.1279, 0.6904, 0.1461, 0.2307, 0.1288, 0.2341, 0.087, 0.338, 0.08756, 0.3085, 0.1467, 0.7428, 0.1979, 0.6904, 0.1461, 0.7684, 0.1279, 0.7793, 0.1685, 0.2307, 0.1288, 0.3085, 0.1467, 0.2564, 0.1986, 0.2199, 0.1694, 0.672, 0.2245, 0.6395, 0.1985, 0.6904, 0.1461, 0.7428, 0.1979, 0.3085, 0.1467, 0.3595, 0.1988, 0.3271, 0.2249, 0.2564, 0.1986, 0.6395, 0.1985, 0.6043, 0.1512, 0.6114, 0.1334, 0.6904, 0.1461, 0.3873, 0.1337, 0.3945, 0.1515, 0.3595, 0.1988, 0.3085, 0.1467, 0.6114, 0.1334, 0.6606, 0.08699, 0.6904, 0.1461, 0.3085, 0.1467, 0.338, 0.08756, 0.3873, 0.1337, 0.6395, 0.1985, 0.5995, 0.1627, 0.6043, 0.1512, 0.3945, 0.1515, 0.3993, 0.163, 0.3595, 0.1988, 0.8128, 0.1898, 0.803, 0.1703, 0.8301, 0.1385, 0.8507, 0.1801, 0.1691, 0.1395, 0.1962, 0.1712, 0.1865, 0.1907, 0.1487, 0.1811, 0.8889, 0.1765, 0.8507, 0.1801, 0.8301, 0.1385, 0.8588, 0.1168, 0.1691, 0.1395, 0.1487, 0.1811, 0.1105, 0.1776, 0.1404, 0.118, 0.7793, 0.1685, 0.7684, 0.1279, 0.8301, 0.1385, 0.803, 0.1703, 0.1691, 0.1395, 0.2307, 0.1288, 0.2199, 0.1694, 0.1962, 0.1712, 0.7647, 0.08604, 0.8223, 0.1004, 0.8301, 0.1385, 0.7684, 0.1279, 0.1691, 0.1395, 0.1767, 0.1016, 0.2341, 0.087, 0.2307, 0.1288, 0.8588, 0.1168, 0.8301, 0.1385, 0.8223, 0.1004, 0.1767, 0.1016, 0.1691, 0.1395, 0.1404, 0.118, 0.5601, 0.9571, 0.4499, 0.9592, 0.4628, 0.8919, 0.5309, 0.8846, 0.2727, 0.8919, 0.2855, 0.9592, 0.1754, 0.9571, 0.2046, 0.8846, 0.5601, 0.9571, 0.5309, 0.8846, 0.5906, 0.847, 0.7013, 0.8971, 0.1449, 0.847, 0.2046, 0.8846, 0.1754, 0.9571, 0.03416, 0.8971, 0.7013, 0.8971, 0.5906, 0.847, 0.5908, 0.7844, 0.6693, 0.757, 0.1447, 0.7844, 0.1449, 0.847, 0.03416, 0.8971, 0.06617, 0.757, 0.6693, 0.757, 0.5908, 0.7844, 0.5603, 0.7442, 0.6033, 0.7192, 0.1752, 0.7442, 0.1447, 0.7844, 0.06617, 0.757, 0.1322, 0.7192, 0.6033, 0.7192, 0.5603, 0.7442, 0.5204, 0.7125, 0.5542, 0.6821, 0.2151, 0.7125, 0.1752, 0.7442, 0.1322, 0.7192, 0.1813, 0.6821, 0.5542, 0.6821, 0.5204, 0.7125, 0.4684, 0.6868, 0.494, 0.641, 0.267, 0.6868, 0.2151, 0.7125, 0.1813, 0.6821, 0.2415, 0.641, 0.5204, 0.7125, 0.4988, 0.737, 0.4643, 0.7196, 0.4684, 0.6868, 0.2712, 0.7196, 0.2366, 0.737, 0.2151, 0.7125, 0.267, 0.6868, 0.5603, 0.7442, 0.5265, 0.7608, 0.4988, 0.737, 0.5204, 0.7125, 0.2366, 0.737, 0.2089, 0.7608, 0.1752, 0.7442, 0.2151, 0.7125, 0.5908, 0.7844, 0.543, 0.7894, 0.5265, 0.7608, 0.5603, 0.7442, 0.2089, 0.7608, 0.1924, 0.7894, 0.1447, 0.7844, 0.1752, 0.7442, 0.5906, 0.847, 0.5393, 0.8218, 0.543, 0.7894, 0.5908, 0.7844, 0.1924, 0.7894, 0.1962, 0.8218, 0.1449, 0.847, 0.1447, 0.7844, 0.5309, 0.8846, 0.5101, 0.8424, 0.5393, 0.8218, 0.5906, 0.847, 0.1962, 0.8218, 0.2254, 0.8424, 0.2046, 0.8846, 0.1449, 0.847, 0.5309, 0.8846, 0.4628, 0.8919, 0.4706, 0.8453, 0.5101, 0.8424, 0.2649, 0.8453, 0.2727, 0.8919, 0.2046, 0.8846, 0.2254, 0.8424, 0.7428, 0.1979, 0.7793, 0.1685, 0.7854, 0.1803, 0.7694, 0.1905, 0.2139, 0.1811, 0.2199, 0.1694, 0.2564, 0.1986, 0.2298, 0.1912, 0.3936, 0.5875, 0.494, 0.641, 0.4684, 0.6868, 0.395, 0.674, 0.267, 0.6868, 0.2415, 0.641, 0.3419, 0.5875, 0.3404, 0.674, 0.7657, 0.2324, 0.7428, 0.1979, 0.7694, 0.1905, 0.7855, 0.2271, 0.2298, 0.1912, 0.2564, 0.1986, 0.2336, 0.2331, 0.2139, 0.2278, 0.3857, 0.9106, 0.3996, 0.8783, 0.4628, 0.8919, 0.4499, 0.9592, 0.2727, 0.8919, 0.3359, 0.8783, 0.3497, 0.9106, 0.2855, 0.9592, 0.4684, 0.6868, 0.4643, 0.7196, 0.4291, 0.7137, 0.395, 0.674, 0.3064, 0.7137, 0.2712, 0.7196, 0.267, 0.6868, 0.3404, 0.674, 0.4152, 0.7286, 0.3782, 0.7108, 0.395, 0.674, 0.4291, 0.7137, 0.3404, 0.674, 0.3572, 0.7108, 0.3203, 0.7286, 0.3064, 0.7137, 0.4084, 0.7546, 0.3782, 0.7108, 0.4152, 0.7286, 0.4181, 0.7465, 0.3203, 0.7286, 0.3572, 0.7108, 0.3271, 0.7546, 0.3174, 0.7465, 0.4131, 0.7962, 0.377, 0.8152, 0.3782, 0.7108, 0.4084, 0.7546, 0.3572, 0.7108, 0.3585, 0.8152, 0.3223, 0.7962, 0.3271, 0.7546, 0.3996, 0.8783, 0.377, 0.8152, 0.4131, 0.7962, 0.4337, 0.831, 0.3223, 0.7962, 0.3585, 0.8152, 0.3359, 0.8783, 0.3018, 0.831, 0.4628, 0.8919, 0.3996, 0.8783, 0.4337, 0.831, 0.4706, 0.8453, 0.3018, 0.831, 0.3359, 0.8783, 0.2727, 0.8919, 0.2649, 0.8453, 0.7855, 0.2271, 0.797, 0.1948, 0.8019, 0.1989, 0.8023, 0.2026, 0.1974, 0.1998, 0.2023, 0.1957, 0.2139, 0.2278, 0.1971, 0.2034, 0.7855, 0.2271, 0.7694, 0.1905, 0.7888, 0.1838, 0.797, 0.1948, 0.2104, 0.1847, 0.2298, 0.1912, 0.2139, 0.2278, 0.2023, 0.1957, 0.7694, 0.1905, 0.7854, 0.1803, 0.7888, 0.1838, 0.2104, 0.1847, 0.2139, 0.1811, 0.2298, 0.1912, 0.4706, 0.8453, 0.4337, 0.831, 0.4515, 0.8041, 0.4759, 0.8161, 0.284, 0.8041, 0.3018, 0.831, 0.2649, 0.8453, 0.2596, 0.8161, 0.4337, 0.831, 0.4131, 0.7962, 0.4335, 0.7839, 0.4515, 0.8041, 0.302, 0.7839, 0.3223, 0.7962, 0.3018, 0.831, 0.284, 0.8041, 0.4131, 0.7962, 0.4084, 0.7546, 0.4242, 0.765, 0.4335, 0.7839, 0.3113, 0.765, 0.3271, 0.7546, 0.3223, 0.7962, 0.302, 0.7839, 0.4084, 0.7546, 0.4181, 0.7465, 0.4306, 0.7563, 0.4242, 0.765, 0.3048, 0.7564, 0.3174, 0.7465, 0.3271, 0.7546, 0.3113, 0.765, 0.4181, 0.7465, 0.4152, 0.7286, 0.4352, 0.7435, 0.4306, 0.7563, 0.3002, 0.7435, 0.3203, 0.7286, 0.3174, 0.7465, 0.3048, 0.7564, 0.4152, 0.7286, 0.4291, 0.7137, 0.4417, 0.7327, 0.4352, 0.7435, 0.2937, 0.7327, 0.3064, 0.7137, 0.3203, 0.7286, 0.3002, 0.7435, 0.4291, 0.7137, 0.4643, 0.7196, 0.4609, 0.7409, 0.4417, 0.7327, 0.2746, 0.7409, 0.2712, 0.7196, 0.3064, 0.7137, 0.2937, 0.7327, 0.5101, 0.8424, 0.4706, 0.8453, 0.4759, 0.8161, 0.4996, 0.8178, 0.2596, 0.8161, 0.2649, 0.8453, 0.2254, 0.8424, 0.2358, 0.8178, 0.5393, 0.8218, 0.5101, 0.8424, 0.4996, 0.8178, 0.5134, 0.8086, 0.2358, 0.8178, 0.2254, 0.8424, 0.1962, 0.8218, 0.2221, 0.8086, 0.543, 0.7894, 0.5393, 0.8218, 0.5134, 0.8086, 0.5155, 0.7908, 0.2221, 0.8086, 0.1962, 0.8218, 0.1924, 0.7894, 0.22, 0.7908, 0.5265, 0.7608, 0.543, 0.7894, 0.5155, 0.7908, 0.504, 0.7724, 0.22, 0.7908, 0.1924, 0.7894, 0.2089, 0.7608, 0.2314, 0.7724, 0.4988, 0.737, 0.5265, 0.7608, 0.504, 0.7724, 0.4841, 0.755, 0.2314, 0.7724, 0.2089, 0.7608, 0.2366, 0.737, 0.2514, 0.755, 0.4643, 0.7196, 0.4988, 0.737, 0.4841, 0.755, 0.4609, 0.7409, 0.2514, 0.755, 0.2366, 0.737, 0.2712, 0.7196, 0.2746, 0.7409, 0.4306, 0.7563, 0.4352, 0.7435, 0.4535, 0.7562, 0.4451, 0.7705, 0.282, 0.7562, 0.3002, 0.7435, 0.3048, 0.7564, 0.2904, 0.7705, 0.4451, 0.7705, 0.4535, 0.7562, 0.4726, 0.7699, 0.4628, 0.7854, 0.2629, 0.7699, 0.282, 0.7562, 0.2904, 0.7705, 0.2727, 0.7854, 0.4628, 0.7854, 0.4726, 0.7699, 0.49, 0.783, 0.482, 0.7971, 0.2454, 0.783, 0.2629, 0.7699, 0.2727, 0.7854, 0.2535, 0.7971, 0.482, 0.7971, 0.49, 0.783, 0.5016, 0.7926, 0.4991, 0.804, 0.2339, 0.7926, 0.2454, 0.783, 0.2535, 0.7971, 0.2363, 0.804, 0.4996, 0.8178, 0.4759, 0.8161, 0.482, 0.7971, 0.4991, 0.804, 0.2535, 0.7971, 0.2596, 0.8161, 0.2358, 0.8178, 0.2363, 0.804, 0.4515, 0.8041, 0.4628, 0.7854, 0.482, 0.7971, 0.4759, 0.8161, 0.2535, 0.7971, 0.2727, 0.7854, 0.284, 0.8041, 0.2596, 0.8161, 0.4515, 0.8041, 0.4335, 0.7839, 0.4451, 0.7705, 0.4628, 0.7854, 0.2904, 0.7705, 0.302, 0.7839, 0.284, 0.8041, 0.2727, 0.7854, 0.4306, 0.7563, 0.4451, 0.7705, 0.4335, 0.7839, 0.4242, 0.765, 0.302, 0.7839, 0.2904, 0.7705, 0.3048, 0.7564, 0.3113, 0.765, 0.4417, 0.7327, 0.4609, 0.7409, 0.4535, 0.7562, 0.4352, 0.7435, 0.282, 0.7562, 0.2746, 0.7409, 0.2937, 0.7327, 0.3002, 0.7435, 0.4841, 0.755, 0.4726, 0.7699, 0.4535, 0.7562, 0.4609, 0.7409, 0.282, 0.7562, 0.2629, 0.7699, 0.2514, 0.755, 0.2746, 0.7409, 0.504, 0.7724, 0.49, 0.783, 0.4726, 0.7699, 0.4841, 0.755, 0.2629, 0.7699, 0.2454, 0.783, 0.2314, 0.7724, 0.2514, 0.755, 0.5155, 0.7908, 0.5016, 0.7926, 0.49, 0.783, 0.504, 0.7724, 0.2454, 0.783, 0.2339, 0.7926, 0.22, 0.7908, 0.2314, 0.7724, 0.5134, 0.8086, 0.4991, 0.804, 0.5016, 0.7926, 0.5155, 0.7908, 0.2339, 0.7926, 0.2363, 0.804, 0.2221, 0.8086, 0.22, 0.7908, 0.4996, 0.8178, 0.4991, 0.804, 0.5134, 0.8086, 0.2221, 0.8086, 0.2363, 0.804, 0.2358, 0.8178, 0.5542, 0.6821, 0.494, 0.641, 0.5597, 0.6077, 0.5989, 0.6558, 0.1758, 0.6077, 0.2415, 0.641, 0.1813, 0.6821, 0.1365, 0.6558, 0.6033, 0.7192, 0.5542, 0.6821, 0.5989, 0.6558, 0.6295, 0.6933, 0.1365, 0.6558, 0.1813, 0.6821, 0.1322, 0.7192, 0.106, 0.6933, 0.6693, 0.757, 0.6033, 0.7192, 0.6295, 0.6933, 0.6536, 0.7121, 0.106, 0.6933, 0.1322, 0.7192, 0.06617, 0.757, 0.08188, 0.7121, 0.7126, 0.6985, 0.6693, 0.757, 0.6536, 0.7121, 0.662, 0.686, 0.08188, 0.7121, 0.06617, 0.757, 0.02292, 0.6985, 0.07346, 0.686, 0.7152, 0.6244, 0.7126, 0.6985, 0.662, 0.686, 0.6524, 0.6402, 0.07346, 0.686, 0.02292, 0.6985, 0.02024, 0.6244, 0.08303, 0.6402, 0.7067, 0.5729, 0.7152, 0.6244, 0.6524, 0.6402, 0.6336, 0.5946, 0.08303, 0.6402, 0.02024, 0.6244, 0.02876, 0.5729, 0.1019, 0.5946, 0.6524, 0.6402, 0.5989, 0.6558, 0.5597, 0.6077, 0.6336, 0.5946, 0.1758, 0.6077, 0.1365, 0.6558, 0.08303, 0.6402, 0.1019, 0.5946, 0.6524, 0.6402, 0.662, 0.686, 0.6295, 0.6933, 0.5989, 0.6558, 0.106, 0.6933, 0.07346, 0.686, 0.08303, 0.6402, 0.1365, 0.6558, 0.662, 0.686, 0.6536, 0.7121, 0.6295, 0.6933, 0.106, 0.6933, 0.08188, 0.7121, 0.07346, 0.686, 0.6155, 0.5576, 0.7031, 0.5381, 0.7067, 0.5729, 0.6336, 0.5946, 0.02876, 0.5729, 0.03234, 0.5381, 0.12, 0.5576, 0.1019, 0.5946, 0.6155, 0.5576, 0.6336, 0.5946, 0.5597, 0.6077, 0.5123, 0.5392, 0.1758, 0.6077, 0.1019, 0.5946, 0.12, 0.5576, 0.2232, 0.5392, 0.3936, 0.5875, 0.5123, 0.5392, 0.5597, 0.6077, 0.494, 0.641, 0.1758, 0.6077, 0.2232, 0.5392, 0.3419, 0.5875, 0.2415, 0.641])
me_suzanne.materials.append(mat_chocolate_04)
me_suzanne.update()

# ---- objects
ob_camera = bpy.data.objects.new('Camera', cam_camera)
ob_point = bpy.data.objects.new('Point', light_point)
ob_point_001 = bpy.data.objects.new('Point.001', light_point_001)
ob_suzanne = bpy.data.objects.new('Suzanne', me_suzanne)

# ---- transforms, parenting, visibility, modifiers, constraints
ob_camera.location = (7.359, -6.926, 4.958)
ob_camera.rotation_euler = (1.109, 0.0, 0.8149)
ob_camera.lock_rotations_4d = False
ob_camera.empty_display_type = 'ARROWS'
ob_camera.color = (0.0, 0.0, 0.0, 0.0)
ob_camera.display_type = 'WIRE'
ob_camera.lineart.crease_threshold = 0.0
ob_point.location = (0.1328, -0.3589, 2.793)
ob_point_001.location = (0.8979, -2.981, 1.029)
ob_suzanne.location = (0.0, 0.0, 0.0)
_m = ob_suzanne.modifiers.new('Subdivision', 'SUBSURF')
_m.levels = 2
_m = ob_suzanne.modifiers.new('Auto Smooth', 'NODES')
_m.node_group = ng_auto_smooth
_gi = [s.identifier for s in ng_auto_smooth.interface.items_tree if s.item_type == 'SOCKET' and s.in_out == 'INPUT']
_m[_gi[1]] = 0.5236  # Angle

# ---- collection membership
col_collection.objects.link(ob_camera)
col_collection.objects.link(ob_point)
col_collection.objects.link(ob_point_001)
col_collection.objects.link(ob_suzanne)

# ---- scene / render settings (as saved in the file)
scene.camera = ob_camera
scene.frame_start = 1; scene.frame_end = 250; scene.frame_set(1)
scene.render.engine = 'CYCLES'
scene.cycles.feature_set = 'EXPERIMENTAL'
scene.cycles.use_denoising = False
scene.cycles.sampling_pattern = 'TABULATED_SOBOL'
scene.cycles.use_light_tree = False
scene.cycles.preview_dicing_rate = 1.0
scene.eevee.use_taa_reprojection = False
scene.view_settings.view_transform = 'Filmic'
bpy.context.view_layer.update()

